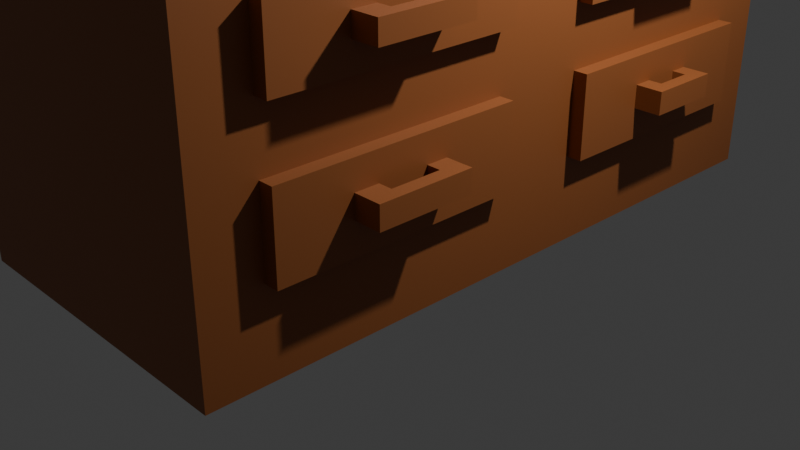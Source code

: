 # Source: DresserTextured.blend  (saved by Blender 4.3.34; exported with 4.5.12 LTS)
import bpy
from mathutils import Matrix  # noqa: F401  (used for matrix-valued properties, if any)

bpy.ops.wm.read_factory_settings(use_empty=True)
scene = bpy.context.scene
scene.name = 'Scene'

# ---- collections
col_collection = bpy.data.collections.new('Collection'); scene.collection.children.link(col_collection)

# ---- materials (node trees are filled in below, after node groups)
mat_material = bpy.data.materials.new('Material')
mat_material.alpha_threshold = 0.0
mat_material.use_transparent_shadow = False
mat_material.roughness = 0.5
mat_material.line_color = (0.0, 0.0, 0.0, 1.0)

# ---- material node trees
mat_material.use_nodes = True; mat_material.node_tree.nodes.clear()
_N = mat_material.node_tree.nodes; _L = mat_material.node_tree.links
n0 = _N.new('ShaderNodeOutputMaterial'); n0.name = 'Material Output'; n0.location = (300, 300)
n1 = _N.new('ShaderNodeBsdfPrincipled'); n1.name = 'Principled BSDF'; n1.location = (10, 300)
n1.inputs[0].default_value = (0.314, 0.0999, 0.02843, 1.0)
n1.inputs[3].default_value = 1.45
_L.new(n1.outputs[0], n0.inputs[0])
n0.is_active_output = True

# ---- world
world_world = bpy.data.worlds.new('World'); scene.world = world_world
world_world.use_nodes = True; world_world.node_tree.nodes.clear()
_N = world_world.node_tree.nodes; _L = world_world.node_tree.links
n0 = _N.new('ShaderNodeOutputWorld'); n0.name = 'World Output'; n0.location = (300, 300)
n1 = _N.new('ShaderNodeBackground'); n1.name = 'Background'; n1.location = (10, 300)
n1.inputs[0].default_value = (0.05088, 0.05088, 0.05088, 1.0)
_L.new(n1.outputs[0], n0.inputs[0])
n0.is_active_output = True
world_world.color = (0.05088, 0.05088, 0.05088)
world_world.sun_shadow_jitter_overblur = 0.0

# ---- cameras
cam_camera = bpy.data.cameras.new('Camera')
cam_camera.clip_end = 100.0
cam_camera.ortho_scale = 7.314

# ---- lights
light_light = bpy.data.lights.new('Light', 'POINT')
light_light.energy = 1000.0
light_light.shadow_soft_size = 0.1

# ---- meshes
me_cube = bpy.data.meshes.new('Cube')
me_cube.from_pydata([(1.0, 1.0, 1.0), (1.0, 1.0, -1.0), (1.0, -1.0, 1.0), (1.0, -1.0, -1.0), (-1.0, 1.0, 1.0), (-1.0, 1.0, -1.0), (-1.0, -1.0, 1.0), (-1.0, -1.0, -1.0), (-1.0, -0.8268, -1.0), (1.0, -0.8268, 1.0), (-1.0, -0.8268, 1.0), (1.0, -0.8268, -1.0), (-1.0, 0.8359, 1.0), (1.0, 0.8359, -1.0), (-1.0, 0.8359, -1.0), (1.0, 0.8359, 1.0), (-1.0, -0.1119, -1.0), (1.0, -0.1119, 1.0), (-1.0, -0.1119, 1.0), (1.0, -0.1119, -1.0), (-1.0, 0.167, 1.0), (1.0, 0.167, -1.0), (-1.0, 0.167, -1.0), (1.0, 0.167, 1.0), (1.0, 1.0, 0.8147), (-1.0, -1.0, 0.8147), (1.0, -1.0, 0.8147), (-1.0, 1.0, 0.8147), (1.0, -0.8268, 0.8147), (-1.0, -0.8268, 0.8147), (1.0, 0.8359, 0.8147), (-1.0, 0.8359, 0.8147), (-1.0, -0.1119, 0.8147), (1.0, -0.1119, 0.8147), (1.0, 0.167, 0.8147), (-1.0, 0.167, 0.8147), (1.0, 1.0, -0.8033), (1.0, -1.0, -0.8033), (-1.0, 1.0, -0.8033), (1.0, -0.8268, -0.8033), (-1.0, -0.8268, -0.8033), (1.0, 0.8359, -0.8033), (-1.0, 0.8359, -0.8033), (-1.0, -0.1119, -0.8033), (1.0, -0.1119, -0.8033), (1.0, 0.167, -0.8033), (-1.0, 0.167, -0.8033), (-1.0, -1.0, -0.8033), (-1.0, -1.0, 0.6337), (1.0, 1.0, 0.6337), (1.0, -1.0, 0.6337), (-1.0, 1.0, 0.6337), (1.0, -0.8268, 0.6337), (-1.0, -0.8268, 0.6337), (1.0, 0.8359, 0.6337), (-1.0, 0.8359, 0.6337), (-1.0, -0.1119, 0.6337), (1.0, -0.1119, 0.6337), (1.0, 0.167, 0.6337), (-1.0, 0.167, 0.6337), (1.0, 1.0, 0.3651), (1.0, -1.0, 0.3651), (-1.0, 1.0, 0.3651), (1.0, -0.8268, 0.3651), (-1.0, -0.8268, 0.3651), (1.0, 0.8359, 0.3651), (-1.0, 0.8359, 0.3651), (-1.0, -0.1119, 0.3651), (1.0, -0.1119, 0.3651), (1.0, 0.167, 0.3651), (-1.0, 0.167, 0.3651), (-1.0, -1.0, 0.3651), (1.0, 1.0, 0.1024), (1.0, -1.0, 0.1024), (-1.0, 1.0, 0.1024), (1.0, -0.8268, 0.1024), (-1.0, -0.8268, 0.1024), (1.0, 0.8359, 0.1024), (-1.0, 0.8359, 0.1024), (-1.0, -0.1119, 0.1024), (1.0, -0.1119, 0.1024), (1.0, 0.167, 0.1024), (-1.0, 0.167, 0.1024), (-1.0, -1.0, 0.1024), (1.0, 1.0, -0.1514), (1.0, -1.0, -0.1514), (-1.0, 1.0, -0.1514), (1.0, -0.8268, -0.1514), (-1.0, -0.8268, -0.1514), (1.0, 0.8359, -0.1514), (-1.0, 0.8359, -0.1514), (-1.0, -0.1119, -0.1514), (1.0, -0.1119, -0.1514), (1.0, 0.167, -0.1514), (-1.0, 0.167, -0.1514), (-1.0, -1.0, -0.1514), (1.0, 1.0, -0.3787), (1.0, -1.0, -0.3787), (-1.0, 1.0, -0.3787), (1.0, -0.8268, -0.3787), (-1.0, -0.8268, -0.3787), (1.0, 0.8359, -0.3787), (-1.0, 0.8359, -0.3787), (-1.0, -0.1119, -0.3787), (1.0, -0.1119, -0.3787), (1.0, 0.167, -0.3787), (-1.0, 0.167, -0.3787), (-1.0, -1.0, -0.3787), (1.0, 1.0, -0.682), (1.0, -1.0, -0.682), (-1.0, 1.0, -0.682), (1.0, -0.8268, -0.682), (-1.0, -0.8268, -0.682), (1.0, 0.8359, -0.682), (-1.0, 0.8359, -0.682), (-1.0, -0.1119, -0.682), (1.0, -0.1119, -0.682), (1.0, 0.167, -0.682), (-1.0, 0.167, -0.682), (-1.0, -1.0, -0.682), (1.089, -0.1119, 0.6337), (1.089, -0.8268, 0.6337), (1.089, 0.8359, 0.6337), (1.089, 0.167, 0.6337), (1.089, -0.8268, 0.3651), (1.089, 0.8359, 0.3651), (1.089, -0.1119, 0.3651), (1.089, 0.167, 0.3651), (1.089, -0.1119, 0.1024), (1.089, -0.8268, 0.1024), (1.089, 0.8359, 0.1024), (1.089, 0.167, 0.1024), (1.089, -0.8268, -0.1514), (1.089, 0.8359, -0.1514), (1.089, -0.1119, -0.1514), (1.089, 0.167, -0.1514), (1.089, -0.1119, -0.3787), (1.089, -0.8268, -0.3787), (1.089, 0.8359, -0.3787), (1.089, 0.167, -0.3787), (1.089, -0.8268, -0.682), (1.089, 0.8359, -0.682), (1.089, -0.1119, -0.682), (1.089, 0.167, -0.682), (-1.0, -0.6126, -1.0), (1.0, -0.6126, 1.0), (-1.0, -0.6126, 1.0), (1.0, -0.6126, -1.0), (-1.0, -0.6126, 0.8147), (1.0, -0.6126, 0.8147), (1.0, -0.6126, -0.8033), (-1.0, -0.6126, -0.8033), (1.0, -0.6126, 0.6337), (-1.0, -0.6126, 0.6337), (-1.0, -0.6126, 0.3651), (1.0, -0.6126, 0.3651), (1.0, -0.6126, 0.1024), (-1.0, -0.6126, 0.1024), (-1.0, -0.6126, -0.1514), (1.0, -0.6126, -0.1514), (1.0, -0.6126, -0.3787), (-1.0, -0.6126, -0.3787), (-1.0, -0.6126, -0.682), (1.0, -0.6126, -0.682), (1.089, -0.6126, 0.6337), (1.089, -0.6126, 0.3651), (1.089, -0.6126, 0.1024), (1.089, -0.6126, -0.1514), (1.089, -0.6126, -0.3787), (1.089, -0.6126, -0.682), (-1.0, -0.3335, 1.0), (1.0, -0.3335, -1.0), (-1.0, -0.3335, 0.8147), (-1.0, -0.3335, -0.8033), (-1.0, -0.3335, 0.6337), (-1.0, -0.3335, 0.3651), (-1.0, -0.3335, 0.1024), (-1.0, -0.3335, -0.1514), (-1.0, -0.3335, -0.3787), (-1.0, -0.3335, -0.682), (-1.0, -0.3335, -1.0), (1.0, -0.3335, 1.0), (1.0, -0.3335, 0.8147), (1.0, -0.3335, -0.8033), (1.0, -0.3335, 0.6337), (1.0, -0.3335, 0.3651), (1.0, -0.3335, 0.1024), (1.0, -0.3335, -0.1514), (1.0, -0.3335, -0.3787), (1.0, -0.3335, -0.682), (1.089, -0.3335, 0.6337), (1.089, -0.3335, 0.3651), (1.089, -0.3335, 0.1024), (1.089, -0.3335, -0.1514), (1.089, -0.3335, -0.3787), (1.089, -0.3335, -0.682), (-1.0, -0.542, -1.0), (1.0, -0.542, 1.0), (1.0, -0.542, 0.8147), (1.0, -0.542, -0.8033), (1.0, -0.542, 0.6337), (1.0, -0.542, 0.3651), (1.0, -0.542, 0.1024), (1.0, -0.542, -0.1514), (1.0, -0.542, -0.3787), (1.0, -0.542, -0.682), (1.089, -0.542, 0.6337), (1.089, -0.542, 0.3651), (1.089, -0.542, 0.1024), (1.089, -0.542, -0.1514), (1.089, -0.542, -0.3787), (1.089, -0.542, -0.682), (-1.0, -0.542, 1.0), (1.0, -0.542, -1.0), (-1.0, -0.542, 0.8147), (-1.0, -0.542, -0.8033), (-1.0, -0.542, 0.6337), (-1.0, -0.542, 0.3651), (-1.0, -0.542, 0.1024), (-1.0, -0.542, -0.1514), (-1.0, -0.542, -0.3787), (-1.0, -0.542, -0.682), (-1.0, -0.3957, 1.0), (1.0, -0.3957, -1.0), (-1.0, -0.3957, 0.8147), (-1.0, -0.3957, -0.8033), (-1.0, -0.3957, 0.6337), (-1.0, -0.3957, 0.3651), (-1.0, -0.3957, 0.1024), (-1.0, -0.3957, -0.1514), (-1.0, -0.3957, -0.3787), (-1.0, -0.3957, -0.682), (-1.0, -0.3957, -1.0), (1.0, -0.3957, 1.0), (1.0, -0.3957, 0.8147), (1.0, -0.3957, -0.8033), (1.0, -0.3957, 0.6337), (1.0, -0.3957, 0.3651), (1.0, -0.3957, 0.1024), (1.0, -0.3957, -0.1514), (1.0, -0.3957, -0.3787), (1.0, -0.3957, -0.682), (1.089, -0.3957, 0.6337), (1.089, -0.3957, 0.3651), (1.089, -0.3957, 0.1024), (1.089, -0.3957, -0.1514), (1.089, -0.3957, -0.3787), (1.089, -0.3957, -0.682), (-1.0, -1.0, 0.5304), (1.0, 1.0, 0.5304), (1.0, -1.0, 0.5304), (-1.0, 1.0, 0.5304), (1.0, -0.8268, 0.5304), (-1.0, -0.8268, 0.5304), (1.0, 0.8359, 0.5304), (-1.0, 0.8359, 0.5304), (-1.0, -0.1119, 0.5304), (1.0, -0.1119, 0.5304), (1.0, 0.167, 0.5304), (-1.0, 0.167, 0.5304), (1.089, -0.8268, 0.5304), (1.089, 0.8359, 0.5304), (1.089, -0.1119, 0.5304), (1.089, 0.167, 0.5304), (1.089, -0.6126, 0.5304), (-1.0, -0.6126, 0.5304), (1.089, -0.3335, 0.5304), (-1.0, -0.3335, 0.5304), (-1.0, -0.542, 0.5304), (1.089, -0.542, 0.5304), (1.089, -0.3957, 0.5304), (-1.0, -0.3957, 0.5304), (1.0, 1.0, 0.4634), (1.0, -1.0, 0.4634), (-1.0, 1.0, 0.4634), (1.0, -0.8268, 0.4634), (-1.0, -0.8268, 0.4634), (1.0, 0.8359, 0.4634), (-1.0, 0.8359, 0.4634), (-1.0, -0.1119, 0.4634), (1.0, -0.1119, 0.4634), (1.0, 0.167, 0.4634), (-1.0, 0.167, 0.4634), (1.089, -0.8268, 0.4634), (1.089, 0.8359, 0.4634), (1.089, -0.1119, 0.4634), (1.089, 0.167, 0.4634), (1.089, -0.6126, 0.4634), (-1.0, -0.6126, 0.4634), (1.089, -0.3335, 0.4634), (-1.0, -0.3335, 0.4634), (-1.0, -0.542, 0.4634), (1.089, -0.542, 0.4634), (1.089, -0.3957, 0.4634), (-1.0, -0.3957, 0.4634), (-1.0, -1.0, 0.4634), (-1.0, -1.0, 0.02426), (1.0, 1.0, 0.02426), (1.0, -1.0, 0.02426), (-1.0, 1.0, 0.02426), (1.0, -0.8268, 0.02426), (-1.0, -0.8268, 0.02426), (1.0, 0.8359, 0.02426), (-1.0, 0.8359, 0.02426), (-1.0, -0.1119, 0.02426), (1.0, -0.1119, 0.02426), (1.0, 0.167, 0.02426), (-1.0, 0.167, 0.02426), (1.089, -0.8268, 0.02426), (1.089, 0.8359, 0.02426), (1.089, -0.1119, 0.02426), (1.089, 0.167, 0.02426), (1.089, -0.6126, 0.02426), (-1.0, -0.6126, 0.02426), (1.089, -0.3335, 0.02426), (-1.0, -0.3335, 0.02426), (-1.0, -0.542, 0.02426), (1.089, -0.542, 0.02426), (1.089, -0.3957, 0.02426), (-1.0, -0.3957, 0.02426), (1.0, 1.0, -0.05334), (1.0, -1.0, -0.05334), (-1.0, 1.0, -0.05334), (1.0, -0.8268, -0.05334), (-1.0, -0.8268, -0.05334), (1.0, 0.8359, -0.05334), (-1.0, 0.8359, -0.05334), (-1.0, -0.1119, -0.05334), (1.0, -0.1119, -0.05334), (1.0, 0.167, -0.05334), (-1.0, 0.167, -0.05334), (1.089, -0.8268, -0.05334), (1.089, 0.8359, -0.05334), (1.089, -0.1119, -0.05334), (1.089, 0.167, -0.05334), (1.089, -0.6126, -0.05334), (-1.0, -0.6126, -0.05334), (1.089, -0.3335, -0.05334), (-1.0, -0.3335, -0.05334), (-1.0, -0.542, -0.05334), (1.089, -0.542, -0.05334), (1.089, -0.3957, -0.05334), (-1.0, -0.3957, -0.05334), (-1.0, -1.0, -0.05334), (-1.0, -1.0, -0.482), (1.0, 1.0, -0.482), (1.0, -1.0, -0.482), (-1.0, 1.0, -0.482), (1.0, -0.8268, -0.482), (-1.0, -0.8268, -0.482), (1.0, 0.8359, -0.482), (-1.0, 0.8359, -0.482), (-1.0, -0.1119, -0.482), (1.0, -0.1119, -0.482), (1.0, 0.167, -0.482), (-1.0, 0.167, -0.482), (1.089, -0.8268, -0.482), (1.089, 0.8359, -0.482), (1.089, -0.1119, -0.482), (1.089, 0.167, -0.482), (1.089, -0.6126, -0.482), (-1.0, -0.6126, -0.482), (1.089, -0.3335, -0.482), (-1.0, -0.3335, -0.482), (-1.0, -0.542, -0.482), (1.089, -0.542, -0.482), (1.089, -0.3957, -0.482), (-1.0, -0.3957, -0.482), (1.0, 1.0, -0.5665), (1.0, -1.0, -0.5665), (-1.0, 1.0, -0.5665), (1.0, -0.8268, -0.5665), (-1.0, -0.8268, -0.5665), (1.0, 0.8359, -0.5665), (-1.0, 0.8359, -0.5665), (-1.0, -0.1119, -0.5665), (1.0, -0.1119, -0.5665), (1.0, 0.167, -0.5665), (-1.0, 0.167, -0.5665), (1.089, -0.8268, -0.5665), (1.089, 0.8359, -0.5665), (1.089, -0.1119, -0.5665), (1.089, 0.167, -0.5665), (1.089, -0.6126, -0.5665), (-1.0, -0.6126, -0.5665), (1.089, -0.3335, -0.5665), (-1.0, -0.3335, -0.5665), (-1.0, -0.542, -0.5665), (1.089, -0.542, -0.5665), (1.089, -0.3957, -0.5665), (-1.0, -0.3957, -0.5665), (-1.0, -1.0, -0.5665), (-1.0, 0.3896, 1.0), (1.0, 0.3896, -1.0), (-1.0, 0.3896, -1.0), (1.0, 0.3896, 1.0), (1.0, 0.3896, 0.8147), (-1.0, 0.3896, 0.8147), (-1.0, 0.3896, -0.8033), (1.0, 0.3896, -0.8033), (-1.0, 0.3896, 0.6337), (1.0, 0.3896, 0.6337), (1.0, 0.3896, 0.3651), (-1.0, 0.3896, 0.3651), (-1.0, 0.3896, 0.1024), (1.0, 0.3896, 0.1024), (1.0, 0.3896, -0.1514), (-1.0, 0.3896, -0.1514), (-1.0, 0.3896, -0.3787), (1.0, 0.3896, -0.3787), (1.0, 0.3896, -0.682), (-1.0, 0.3896, -0.682), (1.089, 0.3896, 0.6337), (1.089, 0.3896, 0.3651), (1.089, 0.3896, 0.1024), (1.089, 0.3896, -0.1514), (1.089, 0.3896, -0.3787), (1.089, 0.3896, -0.682), (1.089, 0.3896, 0.5304), (-1.0, 0.3896, 0.5304), (-1.0, 0.3896, 0.4634), (1.089, 0.3896, 0.4634), (1.089, 0.3896, 0.02426), (-1.0, 0.3896, 0.02426), (-1.0, 0.3896, -0.05334), (1.089, 0.3896, -0.05334), (1.089, 0.3896, -0.482), (-1.0, 0.3896, -0.482), (-1.0, 0.3896, -0.5665), (1.089, 0.3896, -0.5665), (-1.0, 0.6083, 1.0), (1.0, 0.6083, -1.0), (-1.0, 0.6083, 0.8147), (-1.0, 0.6083, -0.8033), (-1.0, 0.6083, 0.6337), (-1.0, 0.6083, 0.3651), (-1.0, 0.6083, 0.1024), (-1.0, 0.6083, -0.1514), (-1.0, 0.6083, -0.3787), (-1.0, 0.6083, -0.682), (-1.0, 0.6083, 0.5304), (-1.0, 0.6083, 0.4634), (-1.0, 0.6083, 0.02426), (-1.0, 0.6083, -0.05334), (-1.0, 0.6083, -0.482), (-1.0, 0.6083, -0.5665), (-1.0, 0.6083, -1.0), (1.0, 0.6083, 1.0), (1.0, 0.6083, 0.8147), (1.0, 0.6083, -0.8033), (1.0, 0.6083, 0.6337), (1.0, 0.6083, 0.3651), (1.0, 0.6083, 0.1024), (1.0, 0.6083, -0.1514), (1.0, 0.6083, -0.3787), (1.0, 0.6083, -0.682), (1.089, 0.6083, 0.6337), (1.089, 0.6083, 0.3651), (1.089, 0.6083, 0.1024), (1.089, 0.6083, -0.1514), (1.089, 0.6083, -0.3787), (1.089, 0.6083, -0.682), (1.089, 0.6083, 0.5304), (1.089, 0.6083, 0.4634), (1.089, 0.6083, 0.02426), (1.089, 0.6083, -0.05334), (1.089, 0.6083, -0.482), (1.089, 0.6083, -0.5665), (-1.0, 0.445, -1.0), (1.0, 0.445, 1.0), (1.0, 0.445, 0.8147), (1.0, 0.445, -0.8033), (1.0, 0.445, 0.6337), (1.0, 0.445, 0.3651), (1.0, 0.445, 0.1024), (1.0, 0.445, -0.1514), (1.0, 0.445, -0.3787), (1.0, 0.445, -0.682), (1.089, 0.445, 0.6337), (1.089, 0.445, 0.3651), (1.089, 0.445, 0.1024), (1.089, 0.445, -0.1514), (1.089, 0.445, -0.3787), (1.089, 0.445, -0.682), (1.089, 0.445, 0.5304), (1.089, 0.445, 0.4634), (1.089, 0.445, 0.02426), (1.089, 0.445, -0.05334), (1.089, 0.445, -0.482), (1.089, 0.445, -0.5665), (-1.0, 0.445, 1.0), (1.0, 0.445, -1.0), (-1.0, 0.445, 0.8147), (-1.0, 0.445, -0.8033), (-1.0, 0.445, 0.6337), (-1.0, 0.445, 0.3651), (-1.0, 0.445, 0.1024), (-1.0, 0.445, -0.1514), (-1.0, 0.445, -0.3787), (-1.0, 0.445, -0.682), (-1.0, 0.445, 0.5304), (-1.0, 0.445, 0.4634), (-1.0, 0.445, 0.02426), (-1.0, 0.445, -0.05334), (-1.0, 0.445, -0.482), (-1.0, 0.445, -0.5665), (-1.0, 0.5563, 1.0), (1.0, 0.5563, -1.0), (-1.0, 0.5563, 0.8147), (-1.0, 0.5563, -0.8033), (-1.0, 0.5563, 0.6337), (-1.0, 0.5563, 0.3651), (-1.0, 0.5563, 0.1024), (-1.0, 0.5563, -0.1514), (-1.0, 0.5563, -0.3787), (-1.0, 0.5563, -0.682), (-1.0, 0.5563, 0.5304), (-1.0, 0.5563, 0.4634), (-1.0, 0.5563, 0.02426), (-1.0, 0.5563, -0.05334), (-1.0, 0.5563, -0.482), (-1.0, 0.5563, -0.5665), (-1.0, 0.5563, -1.0), (1.0, 0.5563, 1.0), (1.0, 0.5563, 0.8147), (1.0, 0.5563, -0.8033), (1.0, 0.5563, 0.6337), (1.0, 0.5563, 0.3651), (1.0, 0.5563, 0.1024), (1.0, 0.5563, -0.1514), (1.0, 0.5563, -0.3787), (1.0, 0.5563, -0.682), (1.089, 0.5563, 0.6337), (1.089, 0.5563, 0.3651), (1.089, 0.5563, 0.1024), (1.089, 0.5563, -0.1514), (1.089, 0.5563, -0.3787), (1.089, 0.5563, -0.682), (1.089, 0.5563, 0.5304), (1.089, 0.5563, 0.4634), (1.089, 0.5563, 0.02426), (1.089, 0.5563, -0.05334), (1.089, 0.5563, -0.482), (1.089, 0.5563, -0.5665), (1.173, -0.3335, 0.5304), (1.173, -0.3957, 0.5304), (1.173, -0.542, 0.5304), (1.173, -0.6126, 0.5304), (1.173, -0.6126, 0.4634), (1.173, -0.3335, 0.4634), (1.173, -0.542, 0.4634), (1.173, -0.3957, 0.4634), (1.173, -0.3335, 0.02426), (1.173, -0.3957, 0.02426), (1.173, -0.542, 0.02426), (1.173, -0.6126, 0.02426), (1.173, -0.6126, -0.05334), (1.173, -0.3335, -0.05334), (1.173, -0.542, -0.05334), (1.173, -0.3957, -0.05334), (1.173, -0.3335, -0.482), (1.173, -0.3957, -0.482), (1.173, -0.542, -0.482), (1.173, -0.6126, -0.482), (1.173, -0.6126, -0.5665), (1.173, -0.3335, -0.5665), (1.173, -0.542, -0.5665), (1.173, -0.3957, -0.5665), (1.173, 0.445, 0.5304), (1.173, 0.3896, 0.5304), (1.173, 0.445, 0.4634), (1.173, 0.3896, 0.4634), (1.173, 0.445, 0.02426), (1.173, 0.3896, 0.02426), (1.173, 0.445, -0.05334), (1.173, 0.3896, -0.05334), (1.173, 0.445, -0.482), (1.173, 0.3896, -0.482), (1.173, 0.445, -0.5665), (1.173, 0.3896, -0.5665), (1.173, 0.6083, 0.5304), (1.173, 0.6083, 0.4634), (1.173, 0.6083, 0.02426), (1.173, 0.6083, -0.05334), (1.173, 0.6083, -0.482), (1.173, 0.6083, -0.5665), (1.173, 0.5563, 0.5304), (1.173, 0.5563, 0.4634), (1.173, 0.5563, 0.02426), (1.173, 0.5563, -0.05334), (1.173, 0.5563, -0.482), (1.173, 0.5563, -0.5665), (1.258, -0.3335, 0.5304), (1.258, -0.3957, 0.5304), (1.258, -0.542, 0.5304), (1.258, -0.6126, 0.5304), (1.258, -0.6126, 0.4634), (1.258, -0.3335, 0.4634), (1.258, -0.542, 0.4634), (1.258, -0.3957, 0.4634), (1.258, -0.3335, 0.02426), (1.258, -0.3957, 0.02426), (1.258, -0.542, 0.02426), (1.258, -0.6126, 0.02426), (1.258, -0.6126, -0.05334), (1.258, -0.3335, -0.05334), (1.258, -0.542, -0.05334), (1.258, -0.3957, -0.05334), (1.258, -0.3335, -0.482), (1.258, -0.3957, -0.482), (1.258, -0.542, -0.482), (1.258, -0.6126, -0.482), (1.258, -0.6126, -0.5665), (1.258, -0.3335, -0.5665), (1.258, -0.542, -0.5665), (1.258, -0.3957, -0.5665), (1.258, 0.445, 0.5304), (1.258, 0.3896, 0.5304), (1.258, 0.445, 0.4634), (1.258, 0.3896, 0.4634), (1.258, 0.445, 0.02426), (1.258, 0.3896, 0.02426), (1.258, 0.445, -0.05334), (1.258, 0.3896, -0.05334), (1.258, 0.445, -0.482), (1.258, 0.3896, -0.482), (1.258, 0.445, -0.5665), (1.258, 0.3896, -0.5665), (1.258, 0.6083, 0.5304), (1.258, 0.6083, 0.4634), (1.258, 0.6083, 0.02426), (1.258, 0.6083, -0.05334), (1.258, 0.6083, -0.482), (1.258, 0.6083, -0.5665), (1.258, 0.5563, 0.5304), (1.258, 0.5563, 0.4634), (1.258, 0.5563, 0.02426), (1.258, 0.5563, -0.05334), (1.258, 0.5563, -0.482), (1.258, 0.5563, -0.5665)], [], [(9, 10, 6, 2), (26, 2, 6, 25), (31, 12, 4, 27), (8, 11, 3, 7), (28, 9, 2, 26), (27, 4, 0, 24), (149, 145, 9, 28), (144, 147, 11, 8), (25, 6, 10, 29), (145, 146, 10, 9), (0, 4, 12, 15), (5, 1, 13, 14), (24, 0, 15, 30), (432, 430, 12, 31), (172, 170, 18, 32), (23, 20, 18, 17), (22, 21, 19, 16), (34, 23, 17, 33), (396, 395, 23, 34), (394, 393, 21, 22), (395, 392, 20, 23), (32, 18, 20, 35), (56, 32, 35, 59), (401, 396, 34, 58), (58, 34, 33, 57), (174, 172, 32, 56), (434, 432, 31, 55), (49, 24, 30, 54), (48, 25, 29, 53), (152, 149, 28, 52), (51, 27, 24, 49), (52, 28, 26, 50), (55, 31, 27, 51), (50, 26, 25, 48), (3, 37, 47, 7), (14, 42, 38, 5), (11, 39, 37, 3), (5, 38, 36, 1), (147, 150, 39, 11), (7, 47, 40, 8), (1, 36, 41, 13), (446, 433, 42, 14), (180, 173, 43, 16), (21, 45, 44, 19), (393, 399, 45, 21), (16, 43, 46, 22), (250, 50, 48, 248), (255, 55, 51, 251), (252, 52, 50, 250), (251, 51, 49, 249), (156, 75, 129, 166), (248, 48, 53, 253), (249, 49, 54, 254), (440, 434, 55, 255), (267, 174, 56, 256), (258, 58, 57, 257), (275, 63, 124, 283), (256, 56, 59, 259), (79, 67, 70, 82), (405, 402, 69, 81), (81, 69, 68, 80), (176, 175, 67, 79), (436, 435, 66, 78), (72, 60, 65, 77), (83, 71, 64, 76), (156, 155, 63, 75), (74, 62, 60, 72), (75, 63, 61, 73), (78, 66, 62, 74), (73, 61, 71, 83), (298, 73, 83, 296), (303, 78, 74, 299), (300, 75, 73, 298), (299, 74, 72, 297), (371, 111, 140, 379), (296, 83, 76, 301), (297, 72, 77, 302), (442, 436, 78, 303), (315, 176, 79, 304), (306, 81, 80, 305), (453, 89, 133, 459), (304, 79, 82, 307), (103, 91, 94, 106), (409, 406, 93, 105), (105, 93, 92, 104), (178, 177, 91, 103), (438, 437, 90, 102), (96, 84, 89, 101), (107, 95, 88, 100), (160, 159, 87, 99), (98, 86, 84, 96), (99, 87, 85, 97), (102, 90, 86, 98), (97, 85, 95, 107), (346, 97, 107, 344), (351, 102, 98, 347), (348, 99, 97, 346), (347, 98, 96, 345), (405, 81, 131, 414), (344, 107, 100, 349), (345, 96, 101, 350), (444, 438, 102, 351), (363, 178, 103, 352), (354, 105, 104, 353), (281, 69, 127, 286), (352, 103, 106, 355), (43, 115, 118, 46), (399, 410, 117, 45), (45, 117, 116, 44), (173, 179, 115, 43), (433, 439, 114, 42), (36, 108, 113, 41), (47, 119, 112, 40), (150, 163, 111, 39), (38, 110, 108, 36), (39, 111, 109, 37), (42, 114, 110, 38), (37, 109, 119, 47), (264, 164, 121, 260), (418, 412, 123, 263), (312, 166, 129, 308), (422, 414, 131, 311), (360, 168, 137, 356), (426, 416, 139, 359), (189, 116, 142, 195), (185, 68, 126, 191), (305, 80, 128, 310), (350, 101, 138, 357), (254, 54, 122, 261), (409, 105, 139, 416), (329, 93, 135, 334), (455, 113, 141, 461), (401, 58, 123, 412), (451, 65, 125, 457), (160, 99, 137, 168), (323, 87, 132, 331), (152, 52, 121, 164), (353, 104, 136, 358), (187, 92, 134, 193), (257, 57, 120, 262), (302, 77, 130, 309), (377, 117, 143, 382), (87, 159, 167, 132), (200, 152, 164, 206), (204, 160, 168, 210), (63, 155, 165, 124), (111, 163, 169, 140), (365, 210, 168, 360), (317, 208, 166, 312), (269, 206, 164, 264), (199, 205, 163, 150), (40, 112, 162, 151), (349, 100, 161, 361), (204, 203, 159, 160), (100, 88, 158, 161), (301, 76, 157, 313), (202, 201, 155, 156), (76, 64, 154, 157), (253, 53, 153, 265), (202, 156, 166, 208), (8, 40, 151, 144), (213, 199, 150, 147), (200, 198, 149, 152), (53, 29, 148, 153), (29, 10, 146, 148), (197, 212, 146, 145), (196, 213, 147, 144), (198, 197, 145, 149), (33, 17, 181, 182), (16, 19, 171, 180), (17, 18, 170, 181), (57, 33, 182, 184), (19, 44, 183, 171), (80, 186, 192, 128), (80, 68, 185, 186), (104, 92, 187, 188), (44, 116, 189, 183), (262, 120, 190, 266), (310, 128, 192, 314), (358, 136, 194, 362), (104, 188, 194, 136), (57, 184, 190, 120), (239, 187, 193, 245), (237, 185, 191, 243), (241, 189, 195, 247), (225, 231, 179, 173), (367, 230, 178, 363), (230, 229, 177, 178), (319, 228, 176, 315), (228, 227, 175, 176), (271, 226, 174, 267), (232, 225, 173, 180), (226, 224, 172, 174), (224, 222, 170, 172), (148, 146, 212, 214), (153, 148, 214, 216), (144, 151, 215, 196), (265, 153, 216, 268), (157, 154, 217, 218), (313, 157, 218, 316), (161, 158, 219, 220), (361, 161, 220, 364), (151, 162, 221, 215), (163, 205, 211, 169), (155, 201, 207, 165), (159, 203, 209, 167), (234, 233, 197, 198), (232, 223, 213, 196), (233, 222, 212, 197), (236, 234, 198, 200), (223, 235, 199, 213), (238, 202, 208, 244), (238, 237, 201, 202), (240, 239, 203, 204), (235, 241, 205, 199), (270, 242, 206, 269), (318, 244, 208, 317), (366, 246, 210, 365), (240, 204, 210, 246), (236, 200, 206, 242), (184, 236, 242, 190), (188, 240, 246, 194), (362, 194, 246, 366), (314, 192, 244, 318), (266, 190, 242, 270), (183, 189, 241, 235), (188, 187, 239, 240), (186, 185, 237, 238), (186, 238, 244, 192), (171, 183, 235, 223), (184, 182, 234, 236), (181, 170, 222, 233), (180, 171, 223, 232), (182, 181, 233, 234), (214, 212, 222, 224), (216, 214, 224, 226), (196, 215, 225, 232), (268, 216, 226, 271), (218, 217, 227, 228), (316, 218, 228, 319), (220, 219, 229, 230), (364, 220, 230, 367), (215, 221, 231, 225), (205, 241, 247, 211), (201, 237, 243, 207), (203, 239, 245, 209), (291, 268, 271, 294), (538, 539, 587, 586), (293, 270, 269, 292), (288, 265, 268, 291), (294, 271, 267, 290), (285, 262, 266, 289), (276, 253, 265, 288), (264, 287, 548, 547), (280, 257, 262, 285), (277, 254, 261, 284), (421, 418, 263, 286), (287, 264, 260, 283), (58, 258, 263, 123), (279, 256, 259, 282), (52, 252, 260, 121), (281, 258, 257, 280), (290, 267, 256, 279), (441, 440, 255, 278), (272, 249, 254, 277), (295, 248, 253, 276), (274, 251, 249, 272), (275, 252, 250, 273), (278, 255, 251, 274), (273, 250, 248, 295), (61, 273, 295, 71), (66, 278, 274, 62), (63, 275, 273, 61), (62, 274, 272, 60), (71, 295, 276, 64), (60, 272, 277, 65), (435, 441, 278, 66), (175, 290, 279, 67), (69, 281, 280, 68), (67, 279, 282, 70), (165, 287, 283, 124), (413, 421, 286, 127), (65, 277, 284, 125), (68, 280, 285, 126), (207, 292, 287, 165), (64, 276, 288, 154), (126, 285, 289, 191), (227, 294, 290, 175), (154, 288, 291, 217), (243, 293, 292, 207), (191, 289, 293, 243), (217, 291, 294, 227), (258, 281, 286, 263), (252, 275, 283, 260), (339, 316, 319, 342), (421, 485, 570, 571), (341, 318, 317, 340), (336, 313, 316, 339), (342, 319, 315, 338), (333, 310, 314, 337), (324, 301, 313, 336), (365, 360, 563, 562), (325, 302, 309, 332), (75, 300, 308, 129), (81, 306, 311, 131), (328, 305, 310, 333), (425, 422, 311, 334), (335, 312, 308, 331), (327, 304, 307, 330), (329, 306, 305, 328), (338, 315, 304, 327), (443, 442, 303, 326), (320, 297, 302, 325), (343, 296, 301, 324), (322, 299, 297, 320), (323, 300, 298, 321), (326, 303, 299, 322), (321, 298, 296, 343), (85, 321, 343, 95), (90, 326, 322, 86), (87, 323, 321, 85), (86, 322, 320, 84), (95, 343, 324, 88), (84, 320, 325, 89), (437, 443, 326, 90), (177, 338, 327, 91), (93, 329, 328, 92), (91, 327, 330, 94), (167, 335, 331, 132), (415, 425, 334, 135), (92, 328, 333, 134), (89, 325, 332, 133), (209, 340, 335, 167), (88, 324, 336, 158), (134, 333, 337, 193), (229, 342, 338, 177), (158, 336, 339, 219), (245, 341, 340, 209), (193, 337, 341, 245), (219, 339, 342, 229), (300, 323, 331, 308), (306, 329, 334, 311), (387, 364, 367, 390), (335, 340, 558, 556), (389, 366, 365, 388), (384, 361, 364, 387), (390, 367, 363, 386), (381, 358, 362, 385), (372, 349, 361, 384), (540, 541, 589, 588), (105, 354, 359, 139), (376, 353, 358, 381), (373, 350, 357, 380), (429, 426, 359, 382), (383, 360, 356, 379), (375, 352, 355, 378), (377, 354, 353, 376), (386, 363, 352, 375), (445, 444, 351, 374), (368, 345, 350, 373), (391, 344, 349, 372), (370, 347, 345, 368), (371, 348, 346, 369), (374, 351, 347, 370), (369, 346, 344, 391), (99, 348, 356, 137), (109, 369, 391, 119), (114, 374, 370, 110), (111, 371, 369, 109), (110, 370, 368, 108), (119, 391, 372, 112), (108, 368, 373, 113), (439, 445, 374, 114), (179, 386, 375, 115), (117, 377, 376, 116), (115, 375, 378, 118), (169, 383, 379, 140), (417, 429, 382, 143), (113, 373, 380, 141), (116, 376, 381, 142), (211, 388, 383, 169), (112, 372, 384, 162), (142, 381, 385, 195), (231, 390, 386, 179), (162, 384, 387, 221), (247, 389, 388, 211), (195, 385, 389, 247), (221, 387, 390, 231), (354, 377, 382, 359), (348, 371, 379, 356), (483, 489, 429, 417), (118, 378, 428, 411), (378, 355, 427, 428), (426, 429, 579, 577), (481, 487, 425, 415), (94, 330, 424, 407), (330, 307, 423, 424), (317, 312, 555, 554), (479, 485, 421, 413), (70, 282, 420, 403), (282, 259, 419, 420), (366, 389, 567, 561), (69, 402, 413, 127), (472, 401, 412, 478), (117, 410, 417, 143), (476, 409, 416, 482), (488, 482, 416, 426), (486, 480, 414, 422), (484, 478, 412, 418), (46, 118, 411, 398), (471, 477, 410, 399), (355, 106, 408, 427), (474, 405, 414, 480), (106, 94, 407, 408), (476, 475, 406, 409), (93, 406, 415, 135), (307, 82, 404, 423), (82, 70, 403, 404), (474, 473, 402, 405), (259, 59, 400, 419), (491, 471, 399, 393), (22, 46, 398, 394), (59, 35, 397, 400), (472, 470, 396, 401), (469, 490, 392, 395), (468, 491, 393, 394), (470, 469, 395, 396), (35, 20, 392, 397), (30, 15, 447, 448), (14, 13, 431, 446), (15, 12, 430, 447), (54, 30, 448, 450), (13, 41, 449, 431), (77, 65, 451, 452), (101, 89, 453, 454), (77, 452, 458, 130), (41, 113, 455, 449), (261, 122, 456, 462), (309, 130, 458, 464), (357, 138, 460, 466), (101, 454, 460, 138), (54, 450, 456, 122), (284, 261, 462, 463), (125, 284, 463, 457), (332, 309, 464, 465), (133, 332, 465, 459), (380, 357, 466, 467), (141, 380, 467, 461), (515, 521, 445, 439), (521, 520, 444, 445), (513, 519, 443, 437), (519, 518, 442, 443), (511, 517, 441, 435), (517, 516, 440, 441), (527, 451, 457, 533), (531, 455, 461, 537), (509, 515, 439, 433), (520, 514, 438, 444), (514, 513, 437, 438), (529, 453, 459, 535), (518, 512, 436, 442), (512, 511, 435, 436), (516, 510, 434, 440), (522, 509, 433, 446), (510, 508, 432, 434), (508, 506, 430, 432), (397, 392, 490, 492), (400, 397, 492, 494), (394, 398, 493, 468), (419, 400, 494, 500), (404, 403, 495, 496), (423, 404, 496, 502), (406, 475, 481, 415), (408, 407, 497, 498), (427, 408, 498, 504), (398, 411, 499, 493), (410, 477, 483, 417), (402, 473, 479, 413), (420, 419, 500, 501), (403, 420, 501, 495), (424, 423, 502, 503), (407, 424, 503, 497), (428, 427, 504, 505), (411, 428, 505, 499), (524, 523, 469, 470), (522, 507, 491, 468), (523, 506, 490, 469), (526, 524, 470, 472), (507, 525, 471, 491), (528, 527, 473, 474), (530, 529, 475, 476), (528, 474, 480, 534), (525, 531, 477, 471), (538, 532, 478, 484), (540, 534, 480, 486), (542, 536, 482, 488), (530, 476, 482, 536), (526, 472, 478, 532), (539, 538, 484, 485), (533, 539, 485, 479), (541, 540, 486, 487), (535, 541, 487, 481), (543, 542, 488, 489), (537, 543, 489, 483), (461, 467, 543, 537), (484, 418, 569, 568), (459, 465, 541, 535), (287, 292, 550, 548), (457, 463, 539, 533), (542, 543, 591, 590), (450, 526, 532, 456), (454, 530, 536, 460), (466, 460, 536, 542), (464, 458, 534, 540), (462, 456, 532, 538), (449, 455, 531, 525), (452, 528, 534, 458), (454, 453, 529, 530), (452, 451, 527, 528), (431, 449, 525, 507), (450, 448, 524, 526), (447, 430, 506, 523), (446, 431, 507, 522), (448, 447, 523, 524), (492, 490, 506, 508), (494, 492, 508, 510), (468, 493, 509, 522), (500, 494, 510, 516), (496, 495, 511, 512), (502, 496, 512, 518), (475, 529, 535, 481), (498, 497, 513, 514), (504, 498, 514, 520), (493, 499, 515, 509), (477, 531, 537, 483), (473, 527, 533, 479), (501, 500, 516, 517), (495, 501, 517, 511), (503, 502, 518, 519), (497, 503, 519, 513), (505, 504, 520, 521), (499, 505, 521, 515), (548, 550, 598, 596), (637, 636, 620, 622), (565, 560, 608, 613), (569, 571, 619, 617), (599, 593, 594, 598), (639, 638, 624, 626), (563, 564, 612, 611), (573, 575, 623, 621), (551, 599, 598, 550), (591, 585, 633, 639), (562, 563, 611, 610), (577, 579, 627, 625), (486, 422, 573, 572), (383, 388, 566, 564), (422, 425, 575, 573), (289, 266, 544, 549), (312, 335, 556, 555), (293, 289, 549, 551), (266, 270, 545, 544), (462, 538, 586, 580), (425, 487, 574, 575), (539, 463, 581, 587), (337, 314, 552, 557), (488, 426, 577, 576), (360, 383, 564, 563), (341, 337, 557, 559), (314, 318, 553, 552), (464, 540, 588, 582), (463, 462, 580, 581), (485, 484, 568, 570), (292, 269, 546, 550), (541, 465, 583, 589), (418, 421, 571, 569), (270, 293, 551, 545), (385, 362, 560, 565), (466, 542, 590, 584), (465, 464, 582, 583), (389, 385, 565, 567), (362, 366, 561, 560), (487, 486, 572, 574), (340, 317, 554, 558), (429, 489, 578, 579), (543, 467, 585, 591), (318, 341, 559, 553), (269, 264, 547, 546), (467, 466, 584, 585), (489, 488, 576, 578), (388, 365, 562, 566), (597, 592, 593, 599), (598, 594, 595, 596), (605, 600, 601, 607), (606, 602, 603, 604), (613, 608, 609, 615), (614, 610, 611, 612), (626, 624, 625, 627), (622, 620, 621, 623), (618, 616, 617, 619), (633, 632, 638, 639), (631, 630, 636, 637), (629, 628, 634, 635), (581, 580, 628, 629), (615, 609, 610, 614), (635, 634, 616, 618), (551, 549, 597, 599), (583, 582, 630, 631), (567, 615, 614, 566), (552, 553, 601, 600), (585, 584, 632, 633), (564, 566, 614, 612), (554, 555, 603, 602), (587, 635, 618, 570), (567, 565, 613, 615), (555, 556, 604, 603), (589, 637, 622, 574), (568, 569, 617, 616), (557, 552, 600, 605), (591, 639, 626, 578), (571, 570, 618, 619), (607, 601, 602, 606), (580, 586, 634, 628), (572, 573, 621, 620), (559, 607, 606, 558), (587, 581, 629, 635), (544, 545, 593, 592), (575, 574, 622, 623), (556, 558, 606, 604), (582, 588, 636, 630), (546, 547, 595, 594), (576, 577, 625, 624), (559, 557, 605, 607), (589, 583, 631, 637), (547, 548, 596, 595), (579, 578, 626, 627), (560, 561, 609, 608), (584, 590, 638, 632), (549, 544, 592, 597), (593, 545, 546, 594), (545, 551, 550, 546), (636, 588, 572, 620), (588, 589, 574, 572), (634, 586, 568, 616), (586, 587, 570, 568), (601, 553, 554, 602), (553, 559, 558, 554), (609, 561, 562, 610), (561, 567, 566, 562), (638, 590, 576, 624), (590, 591, 578, 576)])
_uv = me_cube.uv_layers.new(name='UVMap')
_uv.uv.foreach_set('vector', [0.625, 0.7283, 0.875, 0.7283, 0.875, 0.75, 0.625, 0.75, 0.6018, 0.75, 0.625, 0.75, 0.625, 1.0, 0.6018, 1.0, 0.6018, 0.2295, 0.625, 0.2295, 0.625, 0.25, 0.6018, 0.25, 0.125, 0.7283, 0.375, 0.7283, 0.375, 0.75, 0.125, 0.75, 0.6018, 0.7283, 0.625, 0.7283, 0.625, 0.75, 0.6018, 0.75, 0.6018, 0.25, 0.625, 0.25, 0.625, 0.5, 0.6018, 0.5, 0.6018, 0.7016, 0.625, 0.7016, 0.625, 0.7283, 0.6018, 0.7283, 0.125, 0.7016, 0.375, 0.7016, 0.375, 0.7283, 0.125, 0.7283, 0.6018, 0.0, 0.625, 0.0, 0.625, 0.02165, 0.6018, 0.02165, 0.625, 0.7016, 0.875, 0.7016, 0.875, 0.7283, 0.625, 0.7283, 0.625, 0.5, 0.875, 0.5, 0.875, 0.5205, 0.625, 0.5205, 0.125, 0.5, 0.375, 0.5, 0.375, 0.5205, 0.125, 0.5205, 0.6018, 0.5, 0.625, 0.5, 0.625, 0.5205, 0.6018, 0.5205, 0.6018, 0.201, 0.625, 0.201, 0.625, 0.2295, 0.6018, 0.2295, 0.6018, 0.08332, 0.625, 0.08332, 0.625, 0.111, 0.6018, 0.111, 0.625, 0.6041, 0.875, 0.6041, 0.875, 0.639, 0.625, 0.639, 0.125, 0.6041, 0.375, 0.6041, 0.375, 0.639, 0.125, 0.639, 0.6018, 0.6041, 0.625, 0.6041, 0.625, 0.639, 0.6018, 0.639, 0.6018, 0.5763, 0.625, 0.5763, 0.625, 0.6041, 0.6018, 0.6041, 0.125, 0.5763, 0.375, 0.5763, 0.375, 0.6041, 0.125, 0.6041, 0.625, 0.5763, 0.875, 0.5763, 0.875, 0.6041, 0.625, 0.6041, 0.6018, 0.111, 0.625, 0.111, 0.625, 0.1459, 0.6018, 0.1459, 0.5792, 0.111, 0.6018, 0.111, 0.6018, 0.1459, 0.5792, 0.1459, 0.5792, 0.5763, 0.6018, 0.5763, 0.6018, 0.6041, 0.5792, 0.6041, 0.5792, 0.6041, 0.6018, 0.6041, 0.6018, 0.639, 0.5792, 0.639, 0.5792, 0.08332, 0.6018, 0.08332, 0.6018, 0.111, 0.5792, 0.111, 0.5792, 0.201, 0.6018, 0.201, 0.6018, 0.2295, 0.5792, 0.2295, 0.5792, 0.5, 0.6018, 0.5, 0.6018, 0.5205, 0.5792, 0.5205, 0.5792, 0.0, 0.6018, 0.0, 0.6018, 0.02165, 0.5792, 0.02165, 0.5792, 0.7016, 0.6018, 0.7016, 0.6018, 0.7283, 0.5792, 0.7283, 0.5792, 0.25, 0.6018, 0.25, 0.6018, 0.5, 0.5792, 0.5, 0.5792, 0.7283, 0.6018, 0.7283, 0.6018, 0.75, 0.5792, 0.75, 0.5792, 0.2295, 0.6018, 0.2295, 0.6018, 0.25, 0.5792, 0.25, 0.5792, 0.75, 0.6018, 0.75, 0.6018, 1.0, 0.5792, 1.0, 0.375, 0.75, 0.3996, 0.75, 0.3996, 1.0, 0.375, 1.0, 0.375, 0.2295, 0.3996, 0.2295, 0.3996, 0.25, 0.375, 0.25, 0.375, 0.7283, 0.3996, 0.7283, 0.3996, 0.75, 0.375, 0.75, 0.375, 0.25, 0.3996, 0.25, 0.3996, 0.5, 0.375, 0.5, 0.375, 0.7016, 0.3996, 0.7016, 0.3996, 0.7283, 0.375, 0.7283, 0.375, 0.0, 0.3996, 0.0, 0.3996, 0.02165, 0.375, 0.02165, 0.375, 0.5, 0.3996, 0.5, 0.3996, 0.5205, 0.375, 0.5205, 0.375, 0.201, 0.3996, 0.201, 0.3996, 0.2295, 0.375, 0.2295, 0.375, 0.08332, 0.3996, 0.08332, 0.3996, 0.111, 0.375, 0.111, 0.375, 0.6041, 0.3996, 0.6041, 0.3996, 0.639, 0.375, 0.639, 0.375, 0.5763, 0.3996, 0.5763, 0.3996, 0.6041, 0.375, 0.6041, 0.375, 0.111, 0.3996, 0.111, 0.3996, 0.1459, 0.375, 0.1459, 0.5663, 0.75, 0.5792, 0.75, 0.5792, 1.0, 0.5663, 1.0, 0.5663, 0.2295, 0.5792, 0.2295, 0.5792, 0.25, 0.5663, 0.25, 0.5663, 0.7283, 0.5792, 0.7283, 0.5792, 0.75, 0.5663, 0.75, 0.5663, 0.25, 0.5792, 0.25, 0.5792, 0.5, 0.5663, 0.5, 0.5128, 0.7016, 0.5128, 0.7283, 0.5128, 0.7283, 0.5128, 0.7016, 0.5663, 0.0, 0.5792, 0.0, 0.5792, 0.02165, 0.5663, 0.02165, 0.5663, 0.5, 0.5792, 0.5, 0.5792, 0.5205, 0.5663, 0.5205, 0.5663, 0.201, 0.5792, 0.201, 0.5792, 0.2295, 0.5663, 0.2295, 0.5663, 0.08332, 0.5792, 0.08332, 0.5792, 0.111, 0.5663, 0.111, 0.5663, 0.6041, 0.5792, 0.6041, 0.5792, 0.639, 0.5663, 0.639, 0.5579, 0.7283, 0.5456, 0.7283, 0.5456, 0.7283, 0.5579, 0.7283, 0.5663, 0.111, 0.5792, 0.111, 0.5792, 0.1459, 0.5663, 0.1459, 0.5128, 0.111, 0.5456, 0.111, 0.5456, 0.1459, 0.5128, 0.1459, 0.5128, 0.5763, 0.5456, 0.5763, 0.5456, 0.6041, 0.5128, 0.6041, 0.5128, 0.6041, 0.5456, 0.6041, 0.5456, 0.639, 0.5128, 0.639, 0.5128, 0.08332, 0.5456, 0.08332, 0.5456, 0.111, 0.5128, 0.111, 0.5128, 0.201, 0.5456, 0.201, 0.5456, 0.2295, 0.5128, 0.2295, 0.5128, 0.5, 0.5456, 0.5, 0.5456, 0.5205, 0.5128, 0.5205, 0.5128, 0.0, 0.5456, 0.0, 0.5456, 0.02165, 0.5128, 0.02165, 0.5128, 0.7016, 0.5456, 0.7016, 0.5456, 0.7283, 0.5128, 0.7283, 0.5128, 0.25, 0.5456, 0.25, 0.5456, 0.5, 0.5128, 0.5, 0.5128, 0.7283, 0.5456, 0.7283, 0.5456, 0.75, 0.5128, 0.75, 0.5128, 0.2295, 0.5456, 0.2295, 0.5456, 0.25, 0.5128, 0.25, 0.5128, 0.75, 0.5456, 0.75, 0.5456, 1.0, 0.5128, 1.0, 0.503, 0.75, 0.5128, 0.75, 0.5128, 1.0, 0.503, 1.0, 0.503, 0.2295, 0.5128, 0.2295, 0.5128, 0.25, 0.503, 0.25, 0.503, 0.7283, 0.5128, 0.7283, 0.5128, 0.75, 0.503, 0.75, 0.503, 0.25, 0.5128, 0.25, 0.5128, 0.5, 0.503, 0.5, 0.4292, 0.7283, 0.4148, 0.7283, 0.4148, 0.7283, 0.4292, 0.7283, 0.503, 0.0, 0.5128, 0.0, 0.5128, 0.02165, 0.503, 0.02165, 0.503, 0.5, 0.5128, 0.5, 0.5128, 0.5205, 0.503, 0.5205, 0.503, 0.201, 0.5128, 0.201, 0.5128, 0.2295, 0.503, 0.2295, 0.503, 0.08332, 0.5128, 0.08332, 0.5128, 0.111, 0.503, 0.111, 0.503, 0.6041, 0.5128, 0.6041, 0.5128, 0.639, 0.503, 0.639, 0.4811, 0.549, 0.4811, 0.5205, 0.4811, 0.5205, 0.4811, 0.549, 0.503, 0.111, 0.5128, 0.111, 0.5128, 0.1459, 0.503, 0.1459, 0.4527, 0.111, 0.4811, 0.111, 0.4811, 0.1459, 0.4527, 0.1459, 0.4527, 0.5763, 0.4811, 0.5763, 0.4811, 0.6041, 0.4527, 0.6041, 0.4527, 0.6041, 0.4811, 0.6041, 0.4811, 0.639, 0.4527, 0.639, 0.4527, 0.08332, 0.4811, 0.08332, 0.4811, 0.111, 0.4527, 0.111, 0.4527, 0.201, 0.4811, 0.201, 0.4811, 0.2295, 0.4527, 0.2295, 0.4527, 0.5, 0.4811, 0.5, 0.4811, 0.5205, 0.4527, 0.5205, 0.4527, 0.0, 0.4811, 0.0, 0.4811, 0.02165, 0.4527, 0.02165, 0.4527, 0.7016, 0.4811, 0.7016, 0.4811, 0.7283, 0.4527, 0.7283, 0.4527, 0.25, 0.4811, 0.25, 0.4811, 0.5, 0.4527, 0.5, 0.4527, 0.7283, 0.4811, 0.7283, 0.4811, 0.75, 0.4527, 0.75, 0.4527, 0.2295, 0.4811, 0.2295, 0.4811, 0.25, 0.4527, 0.25, 0.4527, 0.75, 0.4811, 0.75, 0.4811, 1.0, 0.4527, 1.0, 0.4397, 0.75, 0.4527, 0.75, 0.4527, 1.0, 0.4397, 1.0, 0.4397, 0.2295, 0.4527, 0.2295, 0.4527, 0.25, 0.4397, 0.25, 0.4397, 0.7283, 0.4527, 0.7283, 0.4527, 0.75, 0.4397, 0.75, 0.4397, 0.25, 0.4527, 0.25, 0.4527, 0.5, 0.4397, 0.5, 0.5128, 0.5763, 0.5128, 0.6041, 0.5128, 0.6041, 0.5128, 0.5763, 0.4397, 0.0, 0.4527, 0.0, 0.4527, 0.02165, 0.4397, 0.02165, 0.4397, 0.5, 0.4527, 0.5, 0.4527, 0.5205, 0.4397, 0.5205, 0.4397, 0.201, 0.4527, 0.201, 0.4527, 0.2295, 0.4397, 0.2295, 0.4397, 0.08332, 0.4527, 0.08332, 0.4527, 0.111, 0.4397, 0.111, 0.4397, 0.6041, 0.4527, 0.6041, 0.4527, 0.639, 0.4397, 0.639, 0.5579, 0.6041, 0.5456, 0.6041, 0.5456, 0.6041, 0.5579, 0.6041, 0.4397, 0.111, 0.4527, 0.111, 0.4527, 0.1459, 0.4397, 0.1459, 0.3996, 0.111, 0.4148, 0.111, 0.4148, 0.1459, 0.3996, 0.1459, 0.3996, 0.5763, 0.4148, 0.5763, 0.4148, 0.6041, 0.3996, 0.6041, 0.3996, 0.6041, 0.4148, 0.6041, 0.4148, 0.639, 0.3996, 0.639, 0.3996, 0.08332, 0.4148, 0.08332, 0.4148, 0.111, 0.3996, 0.111, 0.3996, 0.201, 0.4148, 0.201, 0.4148, 0.2295, 0.3996, 0.2295, 0.3996, 0.5, 0.4148, 0.5, 0.4148, 0.5205, 0.3996, 0.5205, 0.3996, 0.0, 0.4148, 0.0, 0.4148, 0.02165, 0.3996, 0.02165, 0.3996, 0.7016, 0.4148, 0.7016, 0.4148, 0.7283, 0.3996, 0.7283, 0.3996, 0.25, 0.4148, 0.25, 0.4148, 0.5, 0.3996, 0.5, 0.3996, 0.7283, 0.4148, 0.7283, 0.4148, 0.75, 0.3996, 0.75, 0.3996, 0.2295, 0.4148, 0.2295, 0.4148, 0.25, 0.3996, 0.25, 0.3996, 0.75, 0.4148, 0.75, 0.4148, 1.0, 0.3996, 1.0, 0.5663, 0.7016, 0.5792, 0.7016, 0.5792, 0.7283, 0.5663, 0.7283, 0.5663, 0.5763, 0.5792, 0.5763, 0.5792, 0.6041, 0.5663, 0.6041, 0.503, 0.7016, 0.5128, 0.7016, 0.5128, 0.7283, 0.503, 0.7283, 0.503, 0.5763, 0.5128, 0.5763, 0.5128, 0.6041, 0.503, 0.6041, 0.4397, 0.7016, 0.4527, 0.7016, 0.4527, 0.7283, 0.4397, 0.7283, 0.4397, 0.5763, 0.4527, 0.5763, 0.4527, 0.6041, 0.4397, 0.6041, 0.4148, 0.6667, 0.4148, 0.639, 0.4148, 0.639, 0.4148, 0.6667, 0.5456, 0.6667, 0.5456, 0.639, 0.5456, 0.639, 0.5456, 0.6667, 0.503, 0.639, 0.5128, 0.639, 0.5128, 0.639, 0.503, 0.639, 0.4397, 0.5205, 0.4527, 0.5205, 0.4527, 0.5205, 0.4397, 0.5205, 0.5663, 0.5205, 0.5792, 0.5205, 0.5792, 0.5205, 0.5663, 0.5205, 0.4527, 0.5763, 0.4527, 0.6041, 0.4527, 0.6041, 0.4527, 0.5763, 0.4933, 0.6041, 0.4811, 0.6041, 0.4811, 0.6041, 0.4933, 0.6041, 0.4148, 0.549, 0.4148, 0.5205, 0.4148, 0.5205, 0.4148, 0.549, 0.5792, 0.5763, 0.5792, 0.6041, 0.5792, 0.6041, 0.5792, 0.5763, 0.5456, 0.549, 0.5456, 0.5205, 0.5456, 0.5205, 0.5456, 0.549, 0.4527, 0.7016, 0.4527, 0.7283, 0.4527, 0.7283, 0.4527, 0.7016, 0.4933, 0.7283, 0.4811, 0.7283, 0.4811, 0.7283, 0.4933, 0.7283, 0.5792, 0.7016, 0.5792, 0.7283, 0.5792, 0.7283, 0.5792, 0.7016, 0.4397, 0.639, 0.4527, 0.639, 0.4527, 0.639, 0.4397, 0.639, 0.4811, 0.6667, 0.4811, 0.639, 0.4811, 0.639, 0.4811, 0.6667, 0.5663, 0.639, 0.5792, 0.639, 0.5792, 0.639, 0.5663, 0.639, 0.503, 0.5205, 0.5128, 0.5205, 0.5128, 0.5205, 0.503, 0.5205, 0.4292, 0.6041, 0.4148, 0.6041, 0.4148, 0.6041, 0.4292, 0.6041, 0.4811, 0.7283, 0.4811, 0.7016, 0.4811, 0.7016, 0.4811, 0.7283, 0.5792, 0.6927, 0.5792, 0.7016, 0.5792, 0.7016, 0.5792, 0.6927, 0.4527, 0.6927, 0.4527, 0.7016, 0.4527, 0.7016, 0.4527, 0.6927, 0.5456, 0.7283, 0.5456, 0.7016, 0.5456, 0.7016, 0.5456, 0.7283, 0.4148, 0.7283, 0.4148, 0.7016, 0.4148, 0.7016, 0.4148, 0.7283, 0.4397, 0.6927, 0.4527, 0.6927, 0.4527, 0.7016, 0.4397, 0.7016, 0.503, 0.6927, 0.5128, 0.6927, 0.5128, 0.7016, 0.503, 0.7016, 0.5663, 0.6927, 0.5792, 0.6927, 0.5792, 0.7016, 0.5663, 0.7016, 0.3996, 0.6927, 0.4148, 0.6927, 0.4148, 0.7016, 0.3996, 0.7016, 0.3996, 0.02165, 0.4148, 0.02165, 0.4148, 0.04842, 0.3996, 0.04842, 0.4397, 0.02165, 0.4527, 0.02165, 0.4527, 0.04842, 0.4397, 0.04842, 0.4527, 0.6927, 0.4811, 0.6927, 0.4811, 0.7016, 0.4527, 0.7016, 0.4527, 0.02165, 0.4811, 0.02165, 0.4811, 0.04842, 0.4527, 0.04842, 0.503, 0.02165, 0.5128, 0.02165, 0.5128, 0.04842, 0.503, 0.04842, 0.5128, 0.6927, 0.5456, 0.6927, 0.5456, 0.7016, 0.5128, 0.7016, 0.5128, 0.02165, 0.5456, 0.02165, 0.5456, 0.04842, 0.5128, 0.04842, 0.5663, 0.02165, 0.5792, 0.02165, 0.5792, 0.04842, 0.5663, 0.04842, 0.5128, 0.6927, 0.5128, 0.7016, 0.5128, 0.7016, 0.5128, 0.6927, 0.375, 0.02165, 0.3996, 0.02165, 0.3996, 0.04842, 0.375, 0.04842, 0.375, 0.6927, 0.3996, 0.6927, 0.3996, 0.7016, 0.375, 0.7016, 0.5792, 0.6927, 0.6018, 0.6927, 0.6018, 0.7016, 0.5792, 0.7016, 0.5792, 0.02165, 0.6018, 0.02165, 0.6018, 0.04842, 0.5792, 0.04842, 0.6018, 0.02165, 0.625, 0.02165, 0.625, 0.04842, 0.6018, 0.04842, 0.625, 0.6927, 0.875, 0.6927, 0.875, 0.7016, 0.625, 0.7016, 0.125, 0.6927, 0.375, 0.6927, 0.375, 0.7016, 0.125, 0.7016, 0.6018, 0.6927, 0.625, 0.6927, 0.625, 0.7016, 0.6018, 0.7016, 0.6018, 0.639, 0.625, 0.639, 0.625, 0.6667, 0.6018, 0.6667, 0.125, 0.639, 0.375, 0.639, 0.375, 0.6667, 0.125, 0.6667, 0.625, 0.639, 0.875, 0.639, 0.875, 0.6667, 0.625, 0.6667, 0.5792, 0.639, 0.6018, 0.639, 0.6018, 0.6667, 0.5792, 0.6667, 0.375, 0.639, 0.3996, 0.639, 0.3996, 0.6667, 0.375, 0.6667, 0.5128, 0.639, 0.5128, 0.6667, 0.5128, 0.6667, 0.5128, 0.639, 0.5128, 0.639, 0.5456, 0.639, 0.5456, 0.6667, 0.5128, 0.6667, 0.4527, 0.639, 0.4811, 0.639, 0.4811, 0.6667, 0.4527, 0.6667, 0.3996, 0.639, 0.4148, 0.639, 0.4148, 0.6667, 0.3996, 0.6667, 0.5663, 0.639, 0.5792, 0.639, 0.5792, 0.6667, 0.5663, 0.6667, 0.503, 0.639, 0.5128, 0.639, 0.5128, 0.6667, 0.503, 0.6667, 0.4397, 0.639, 0.4527, 0.639, 0.4527, 0.6667, 0.4397, 0.6667, 0.4527, 0.639, 0.4527, 0.6667, 0.4527, 0.6667, 0.4527, 0.639, 0.5792, 0.639, 0.5792, 0.6667, 0.5792, 0.6667, 0.5792, 0.639, 0.4811, 0.6745, 0.4811, 0.6667, 0.4811, 0.6667, 0.4811, 0.6745, 0.5456, 0.6745, 0.5456, 0.6667, 0.5456, 0.6667, 0.5456, 0.6745, 0.4148, 0.6745, 0.4148, 0.6667, 0.4148, 0.6667, 0.4148, 0.6745, 0.3996, 0.07554, 0.4148, 0.07554, 0.4148, 0.08332, 0.3996, 0.08332, 0.4397, 0.07554, 0.4527, 0.07554, 0.4527, 0.08332, 0.4397, 0.08332, 0.4527, 0.07554, 0.4811, 0.07554, 0.4811, 0.08332, 0.4527, 0.08332, 0.503, 0.07554, 0.5128, 0.07554, 0.5128, 0.08332, 0.503, 0.08332, 0.5128, 0.07554, 0.5456, 0.07554, 0.5456, 0.08332, 0.5128, 0.08332, 0.5663, 0.07554, 0.5792, 0.07554, 0.5792, 0.08332, 0.5663, 0.08332, 0.375, 0.07554, 0.3996, 0.07554, 0.3996, 0.08332, 0.375, 0.08332, 0.5792, 0.07554, 0.6018, 0.07554, 0.6018, 0.08332, 0.5792, 0.08332, 0.6018, 0.07554, 0.625, 0.07554, 0.625, 0.08332, 0.6018, 0.08332, 0.6018, 0.04842, 0.625, 0.04842, 0.625, 0.05725, 0.6018, 0.05725, 0.5792, 0.04842, 0.6018, 0.04842, 0.6018, 0.05725, 0.5792, 0.05725, 0.375, 0.04842, 0.3996, 0.04842, 0.3996, 0.05725, 0.375, 0.05725, 0.5663, 0.04842, 0.5792, 0.04842, 0.5792, 0.05725, 0.5663, 0.05725, 0.5128, 0.04842, 0.5456, 0.04842, 0.5456, 0.05725, 0.5128, 0.05725, 0.503, 0.04842, 0.5128, 0.04842, 0.5128, 0.05725, 0.503, 0.05725, 0.4527, 0.04842, 0.4811, 0.04842, 0.4811, 0.05725, 0.4527, 0.05725, 0.4397, 0.04842, 0.4527, 0.04842, 0.4527, 0.05725, 0.4397, 0.05725, 0.3996, 0.04842, 0.4148, 0.04842, 0.4148, 0.05725, 0.3996, 0.05725, 0.4148, 0.7016, 0.4148, 0.6927, 0.4148, 0.6927, 0.4148, 0.7016, 0.5456, 0.7016, 0.5456, 0.6927, 0.5456, 0.6927, 0.5456, 0.7016, 0.4811, 0.7016, 0.4811, 0.6927, 0.4811, 0.6927, 0.4811, 0.7016, 0.6018, 0.6745, 0.625, 0.6745, 0.625, 0.6927, 0.6018, 0.6927, 0.125, 0.6745, 0.375, 0.6745, 0.375, 0.6927, 0.125, 0.6927, 0.625, 0.6745, 0.875, 0.6745, 0.875, 0.6927, 0.625, 0.6927, 0.5792, 0.6745, 0.6018, 0.6745, 0.6018, 0.6927, 0.5792, 0.6927, 0.375, 0.6745, 0.3996, 0.6745, 0.3996, 0.6927, 0.375, 0.6927, 0.5128, 0.6745, 0.5128, 0.6927, 0.5128, 0.6927, 0.5128, 0.6745, 0.5128, 0.6745, 0.5456, 0.6745, 0.5456, 0.6927, 0.5128, 0.6927, 0.4527, 0.6745, 0.4811, 0.6745, 0.4811, 0.6927, 0.4527, 0.6927, 0.3996, 0.6745, 0.4148, 0.6745, 0.4148, 0.6927, 0.3996, 0.6927, 0.5663, 0.6745, 0.5792, 0.6745, 0.5792, 0.6927, 0.5663, 0.6927, 0.503, 0.6745, 0.5128, 0.6745, 0.5128, 0.6927, 0.503, 0.6927, 0.4397, 0.6745, 0.4527, 0.6745, 0.4527, 0.6927, 0.4397, 0.6927, 0.4527, 0.6745, 0.4527, 0.6927, 0.4527, 0.6927, 0.4527, 0.6745, 0.5792, 0.6745, 0.5792, 0.6927, 0.5792, 0.6927, 0.5792, 0.6745, 0.5792, 0.6667, 0.5792, 0.6745, 0.5792, 0.6745, 0.5792, 0.6667, 0.4527, 0.6667, 0.4527, 0.6745, 0.4527, 0.6745, 0.4527, 0.6667, 0.4397, 0.6667, 0.4527, 0.6667, 0.4527, 0.6745, 0.4397, 0.6745, 0.503, 0.6667, 0.5128, 0.6667, 0.5128, 0.6745, 0.503, 0.6745, 0.5663, 0.6667, 0.5792, 0.6667, 0.5792, 0.6745, 0.5663, 0.6745, 0.3996, 0.6667, 0.4148, 0.6667, 0.4148, 0.6745, 0.3996, 0.6745, 0.4527, 0.6667, 0.4811, 0.6667, 0.4811, 0.6745, 0.4527, 0.6745, 0.5128, 0.6667, 0.5456, 0.6667, 0.5456, 0.6745, 0.5128, 0.6745, 0.5128, 0.6667, 0.5128, 0.6745, 0.5128, 0.6745, 0.5128, 0.6667, 0.375, 0.6667, 0.3996, 0.6667, 0.3996, 0.6745, 0.375, 0.6745, 0.5792, 0.6667, 0.6018, 0.6667, 0.6018, 0.6745, 0.5792, 0.6745, 0.625, 0.6667, 0.875, 0.6667, 0.875, 0.6745, 0.625, 0.6745, 0.125, 0.6667, 0.375, 0.6667, 0.375, 0.6745, 0.125, 0.6745, 0.6018, 0.6667, 0.625, 0.6667, 0.625, 0.6745, 0.6018, 0.6745, 0.6018, 0.05725, 0.625, 0.05725, 0.625, 0.07554, 0.6018, 0.07554, 0.5792, 0.05725, 0.6018, 0.05725, 0.6018, 0.07554, 0.5792, 0.07554, 0.375, 0.05725, 0.3996, 0.05725, 0.3996, 0.07554, 0.375, 0.07554, 0.5663, 0.05725, 0.5792, 0.05725, 0.5792, 0.07554, 0.5663, 0.07554, 0.5128, 0.05725, 0.5456, 0.05725, 0.5456, 0.07554, 0.5128, 0.07554, 0.503, 0.05725, 0.5128, 0.05725, 0.5128, 0.07554, 0.503, 0.07554, 0.4527, 0.05725, 0.4811, 0.05725, 0.4811, 0.07554, 0.4527, 0.07554, 0.4397, 0.05725, 0.4527, 0.05725, 0.4527, 0.07554, 0.4397, 0.07554, 0.3996, 0.05725, 0.4148, 0.05725, 0.4148, 0.07554, 0.3996, 0.07554, 0.4148, 0.6927, 0.4148, 0.6745, 0.4148, 0.6745, 0.4148, 0.6927, 0.5456, 0.6927, 0.5456, 0.6745, 0.5456, 0.6745, 0.5456, 0.6927, 0.4811, 0.6927, 0.4811, 0.6745, 0.4811, 0.6745, 0.4811, 0.6927, 0.5579, 0.05725, 0.5663, 0.05725, 0.5663, 0.07554, 0.5579, 0.07554, 0.5663, 0.5555, 0.5579, 0.5555, 0.5579, 0.5555, 0.5663, 0.5555, 0.5579, 0.6745, 0.5663, 0.6745, 0.5663, 0.6927, 0.5579, 0.6927, 0.5579, 0.04842, 0.5663, 0.04842, 0.5663, 0.05725, 0.5579, 0.05725, 0.5579, 0.07554, 0.5663, 0.07554, 0.5663, 0.08332, 0.5579, 0.08332, 0.5579, 0.639, 0.5663, 0.639, 0.5663, 0.6667, 0.5579, 0.6667, 0.5579, 0.02165, 0.5663, 0.02165, 0.5663, 0.04842, 0.5579, 0.04842, 0.5663, 0.7016, 0.5579, 0.7016, 0.5579, 0.7016, 0.5663, 0.7016, 0.5579, 0.639, 0.5663, 0.639, 0.5663, 0.639, 0.5579, 0.639, 0.5579, 0.5205, 0.5663, 0.5205, 0.5663, 0.5205, 0.5579, 0.5205, 0.5579, 0.5763, 0.5663, 0.5763, 0.5663, 0.6041, 0.5579, 0.6041, 0.5579, 0.7016, 0.5663, 0.7016, 0.5663, 0.7283, 0.5579, 0.7283, 0.5792, 0.6041, 0.5663, 0.6041, 0.5663, 0.6041, 0.5792, 0.6041, 0.5579, 0.111, 0.5663, 0.111, 0.5663, 0.1459, 0.5579, 0.1459, 0.5792, 0.7283, 0.5663, 0.7283, 0.5663, 0.7283, 0.5792, 0.7283, 0.5579, 0.6041, 0.5663, 0.6041, 0.5663, 0.639, 0.5579, 0.639, 0.5579, 0.08332, 0.5663, 0.08332, 0.5663, 0.111, 0.5579, 0.111, 0.5579, 0.201, 0.5663, 0.201, 0.5663, 0.2295, 0.5579, 0.2295, 0.5579, 0.5, 0.5663, 0.5, 0.5663, 0.5205, 0.5579, 0.5205, 0.5579, 0.0, 0.5663, 0.0, 0.5663, 0.02165, 0.5579, 0.02165, 0.5579, 0.25, 0.5663, 0.25, 0.5663, 0.5, 0.5579, 0.5, 0.5579, 0.7283, 0.5663, 0.7283, 0.5663, 0.75, 0.5579, 0.75, 0.5579, 0.2295, 0.5663, 0.2295, 0.5663, 0.25, 0.5579, 0.25, 0.5579, 0.75, 0.5663, 0.75, 0.5663, 1.0, 0.5579, 1.0, 0.5456, 0.75, 0.5579, 0.75, 0.5579, 1.0, 0.5456, 1.0, 0.5456, 0.2295, 0.5579, 0.2295, 0.5579, 0.25, 0.5456, 0.25, 0.5456, 0.7283, 0.5579, 0.7283, 0.5579, 0.75, 0.5456, 0.75, 0.5456, 0.25, 0.5579, 0.25, 0.5579, 0.5, 0.5456, 0.5, 0.5456, 0.0, 0.5579, 0.0, 0.5579, 0.02165, 0.5456, 0.02165, 0.5456, 0.5, 0.5579, 0.5, 0.5579, 0.5205, 0.5456, 0.5205, 0.5456, 0.201, 0.5579, 0.201, 0.5579, 0.2295, 0.5456, 0.2295, 0.5456, 0.08332, 0.5579, 0.08332, 0.5579, 0.111, 0.5456, 0.111, 0.5456, 0.6041, 0.5579, 0.6041, 0.5579, 0.639, 0.5456, 0.639, 0.5456, 0.111, 0.5579, 0.111, 0.5579, 0.1459, 0.5456, 0.1459, 0.5456, 0.7016, 0.5579, 0.7016, 0.5579, 0.7283, 0.5456, 0.7283, 0.5456, 0.5763, 0.5579, 0.5763, 0.5579, 0.6041, 0.5456, 0.6041, 0.5456, 0.5205, 0.5579, 0.5205, 0.5579, 0.5205, 0.5456, 0.5205, 0.5456, 0.639, 0.5579, 0.639, 0.5579, 0.639, 0.5456, 0.639, 0.5456, 0.6927, 0.5579, 0.6927, 0.5579, 0.7016, 0.5456, 0.7016, 0.5456, 0.02165, 0.5579, 0.02165, 0.5579, 0.04842, 0.5456, 0.04842, 0.5456, 0.639, 0.5579, 0.639, 0.5579, 0.6667, 0.5456, 0.6667, 0.5456, 0.07554, 0.5579, 0.07554, 0.5579, 0.08332, 0.5456, 0.08332, 0.5456, 0.04842, 0.5579, 0.04842, 0.5579, 0.05725, 0.5456, 0.05725, 0.5456, 0.6745, 0.5579, 0.6745, 0.5579, 0.6927, 0.5456, 0.6927, 0.5456, 0.6667, 0.5579, 0.6667, 0.5579, 0.6745, 0.5456, 0.6745, 0.5456, 0.05725, 0.5579, 0.05725, 0.5579, 0.07554, 0.5456, 0.07554, 0.5663, 0.6041, 0.5579, 0.6041, 0.5579, 0.6041, 0.5663, 0.6041, 0.5663, 0.7283, 0.5579, 0.7283, 0.5579, 0.7283, 0.5663, 0.7283, 0.4933, 0.05725, 0.503, 0.05725, 0.503, 0.07554, 0.4933, 0.07554, 0.5579, 0.5763, 0.5579, 0.5694, 0.5579, 0.5694, 0.5579, 0.5763, 0.4933, 0.6745, 0.503, 0.6745, 0.503, 0.6927, 0.4933, 0.6927, 0.4933, 0.04842, 0.503, 0.04842, 0.503, 0.05725, 0.4933, 0.05725, 0.4933, 0.07554, 0.503, 0.07554, 0.503, 0.08332, 0.4933, 0.08332, 0.4933, 0.639, 0.503, 0.639, 0.503, 0.6667, 0.4933, 0.6667, 0.4933, 0.02165, 0.503, 0.02165, 0.503, 0.04842, 0.4933, 0.04842, 0.4397, 0.6927, 0.4397, 0.7016, 0.4397, 0.7016, 0.4397, 0.6927, 0.4933, 0.5205, 0.503, 0.5205, 0.503, 0.5205, 0.4933, 0.5205, 0.5128, 0.7283, 0.503, 0.7283, 0.503, 0.7283, 0.5128, 0.7283, 0.5128, 0.6041, 0.503, 0.6041, 0.503, 0.6041, 0.5128, 0.6041, 0.4933, 0.639, 0.503, 0.639, 0.503, 0.639, 0.4933, 0.639, 0.4933, 0.5763, 0.503, 0.5763, 0.503, 0.6041, 0.4933, 0.6041, 0.4933, 0.7016, 0.503, 0.7016, 0.503, 0.7283, 0.4933, 0.7283, 0.4933, 0.111, 0.503, 0.111, 0.503, 0.1459, 0.4933, 0.1459, 0.4933, 0.6041, 0.503, 0.6041, 0.503, 0.639, 0.4933, 0.639, 0.4933, 0.08332, 0.503, 0.08332, 0.503, 0.111, 0.4933, 0.111, 0.4933, 0.201, 0.503, 0.201, 0.503, 0.2295, 0.4933, 0.2295, 0.4933, 0.5, 0.503, 0.5, 0.503, 0.5205, 0.4933, 0.5205, 0.4933, 0.0, 0.503, 0.0, 0.503, 0.02165, 0.4933, 0.02165, 0.4933, 0.25, 0.503, 0.25, 0.503, 0.5, 0.4933, 0.5, 0.4933, 0.7283, 0.503, 0.7283, 0.503, 0.75, 0.4933, 0.75, 0.4933, 0.2295, 0.503, 0.2295, 0.503, 0.25, 0.4933, 0.25, 0.4933, 0.75, 0.503, 0.75, 0.503, 1.0, 0.4933, 1.0, 0.4811, 0.75, 0.4933, 0.75, 0.4933, 1.0, 0.4811, 1.0, 0.4811, 0.2295, 0.4933, 0.2295, 0.4933, 0.25, 0.4811, 0.25, 0.4811, 0.7283, 0.4933, 0.7283, 0.4933, 0.75, 0.4811, 0.75, 0.4811, 0.25, 0.4933, 0.25, 0.4933, 0.5, 0.4811, 0.5, 0.4811, 0.0, 0.4933, 0.0, 0.4933, 0.02165, 0.4811, 0.02165, 0.4811, 0.5, 0.4933, 0.5, 0.4933, 0.5205, 0.4811, 0.5205, 0.4811, 0.201, 0.4933, 0.201, 0.4933, 0.2295, 0.4811, 0.2295, 0.4811, 0.08332, 0.4933, 0.08332, 0.4933, 0.111, 0.4811, 0.111, 0.4811, 0.6041, 0.4933, 0.6041, 0.4933, 0.639, 0.4811, 0.639, 0.4811, 0.111, 0.4933, 0.111, 0.4933, 0.1459, 0.4811, 0.1459, 0.4811, 0.7016, 0.4933, 0.7016, 0.4933, 0.7283, 0.4811, 0.7283, 0.4811, 0.5763, 0.4933, 0.5763, 0.4933, 0.6041, 0.4811, 0.6041, 0.4811, 0.639, 0.4933, 0.639, 0.4933, 0.639, 0.4811, 0.639, 0.4811, 0.5205, 0.4933, 0.5205, 0.4933, 0.5205, 0.4811, 0.5205, 0.4811, 0.6927, 0.4933, 0.6927, 0.4933, 0.7016, 0.4811, 0.7016, 0.4811, 0.02165, 0.4933, 0.02165, 0.4933, 0.04842, 0.4811, 0.04842, 0.4811, 0.639, 0.4933, 0.639, 0.4933, 0.6667, 0.4811, 0.6667, 0.4811, 0.07554, 0.4933, 0.07554, 0.4933, 0.08332, 0.4811, 0.08332, 0.4811, 0.04842, 0.4933, 0.04842, 0.4933, 0.05725, 0.4811, 0.05725, 0.4811, 0.6745, 0.4933, 0.6745, 0.4933, 0.6927, 0.4811, 0.6927, 0.4811, 0.6667, 0.4933, 0.6667, 0.4933, 0.6745, 0.4811, 0.6745, 0.4811, 0.05725, 0.4933, 0.05725, 0.4933, 0.07554, 0.4811, 0.07554, 0.503, 0.7283, 0.4933, 0.7283, 0.4933, 0.7283, 0.503, 0.7283, 0.503, 0.6041, 0.4933, 0.6041, 0.4933, 0.6041, 0.503, 0.6041, 0.4292, 0.05725, 0.4397, 0.05725, 0.4397, 0.07554, 0.4292, 0.07554, 0.4933, 0.7016, 0.4933, 0.6927, 0.4933, 0.6927, 0.4933, 0.7016, 0.4292, 0.6745, 0.4397, 0.6745, 0.4397, 0.6927, 0.4292, 0.6927, 0.4292, 0.04842, 0.4397, 0.04842, 0.4397, 0.05725, 0.4292, 0.05725, 0.4292, 0.07554, 0.4397, 0.07554, 0.4397, 0.08332, 0.4292, 0.08332, 0.4292, 0.639, 0.4397, 0.639, 0.4397, 0.6667, 0.4292, 0.6667, 0.4292, 0.02165, 0.4397, 0.02165, 0.4397, 0.04842, 0.4292, 0.04842, 0.503, 0.5555, 0.4933, 0.5555, 0.4933, 0.5555, 0.503, 0.5555, 0.4527, 0.6041, 0.4397, 0.6041, 0.4397, 0.6041, 0.4527, 0.6041, 0.4292, 0.639, 0.4397, 0.639, 0.4397, 0.639, 0.4292, 0.639, 0.4292, 0.5205, 0.4397, 0.5205, 0.4397, 0.5205, 0.4292, 0.5205, 0.4292, 0.5763, 0.4397, 0.5763, 0.4397, 0.6041, 0.4292, 0.6041, 0.4292, 0.7016, 0.4397, 0.7016, 0.4397, 0.7283, 0.4292, 0.7283, 0.4292, 0.111, 0.4397, 0.111, 0.4397, 0.1459, 0.4292, 0.1459, 0.4292, 0.6041, 0.4397, 0.6041, 0.4397, 0.639, 0.4292, 0.639, 0.4292, 0.08332, 0.4397, 0.08332, 0.4397, 0.111, 0.4292, 0.111, 0.4292, 0.201, 0.4397, 0.201, 0.4397, 0.2295, 0.4292, 0.2295, 0.4292, 0.5, 0.4397, 0.5, 0.4397, 0.5205, 0.4292, 0.5205, 0.4292, 0.0, 0.4397, 0.0, 0.4397, 0.02165, 0.4292, 0.02165, 0.4292, 0.25, 0.4397, 0.25, 0.4397, 0.5, 0.4292, 0.5, 0.4292, 0.7283, 0.4397, 0.7283, 0.4397, 0.75, 0.4292, 0.75, 0.4292, 0.2295, 0.4397, 0.2295, 0.4397, 0.25, 0.4292, 0.25, 0.4292, 0.75, 0.4397, 0.75, 0.4397, 1.0, 0.4292, 1.0, 0.4527, 0.7283, 0.4397, 0.7283, 0.4397, 0.7283, 0.4527, 0.7283, 0.4148, 0.75, 0.4292, 0.75, 0.4292, 1.0, 0.4148, 1.0, 0.4148, 0.2295, 0.4292, 0.2295, 0.4292, 0.25, 0.4148, 0.25, 0.4148, 0.7283, 0.4292, 0.7283, 0.4292, 0.75, 0.4148, 0.75, 0.4148, 0.25, 0.4292, 0.25, 0.4292, 0.5, 0.4148, 0.5, 0.4148, 0.0, 0.4292, 0.0, 0.4292, 0.02165, 0.4148, 0.02165, 0.4148, 0.5, 0.4292, 0.5, 0.4292, 0.5205, 0.4148, 0.5205, 0.4148, 0.201, 0.4292, 0.201, 0.4292, 0.2295, 0.4148, 0.2295, 0.4148, 0.08332, 0.4292, 0.08332, 0.4292, 0.111, 0.4148, 0.111, 0.4148, 0.6041, 0.4292, 0.6041, 0.4292, 0.639, 0.4148, 0.639, 0.4148, 0.111, 0.4292, 0.111, 0.4292, 0.1459, 0.4148, 0.1459, 0.4148, 0.7016, 0.4292, 0.7016, 0.4292, 0.7283, 0.4148, 0.7283, 0.4148, 0.5763, 0.4292, 0.5763, 0.4292, 0.6041, 0.4148, 0.6041, 0.4148, 0.5205, 0.4292, 0.5205, 0.4292, 0.5205, 0.4148, 0.5205, 0.4148, 0.639, 0.4292, 0.639, 0.4292, 0.639, 0.4148, 0.639, 0.4148, 0.6927, 0.4292, 0.6927, 0.4292, 0.7016, 0.4148, 0.7016, 0.4148, 0.02165, 0.4292, 0.02165, 0.4292, 0.04842, 0.4148, 0.04842, 0.4148, 0.639, 0.4292, 0.639, 0.4292, 0.6667, 0.4148, 0.6667, 0.4148, 0.07554, 0.4292, 0.07554, 0.4292, 0.08332, 0.4148, 0.08332, 0.4148, 0.04842, 0.4292, 0.04842, 0.4292, 0.05725, 0.4148, 0.05725, 0.4148, 0.6745, 0.4292, 0.6745, 0.4292, 0.6927, 0.4148, 0.6927, 0.4148, 0.6667, 0.4292, 0.6667, 0.4292, 0.6745, 0.4148, 0.6745, 0.4148, 0.05725, 0.4292, 0.05725, 0.4292, 0.07554, 0.4148, 0.07554, 0.4397, 0.6041, 0.4292, 0.6041, 0.4292, 0.6041, 0.4397, 0.6041, 0.4397, 0.7283, 0.4292, 0.7283, 0.4292, 0.7283, 0.4397, 0.7283, 0.4148, 0.5694, 0.4292, 0.5694, 0.4292, 0.5763, 0.4148, 0.5763, 0.4148, 0.1459, 0.4292, 0.1459, 0.4292, 0.1737, 0.4148, 0.1737, 0.4292, 0.1459, 0.4397, 0.1459, 0.4397, 0.1737, 0.4292, 0.1737, 0.4397, 0.5763, 0.4292, 0.5763, 0.4292, 0.5763, 0.4397, 0.5763, 0.4811, 0.5694, 0.4933, 0.5694, 0.4933, 0.5763, 0.4811, 0.5763, 0.4811, 0.1459, 0.4933, 0.1459, 0.4933, 0.1737, 0.4811, 0.1737, 0.4933, 0.1459, 0.503, 0.1459, 0.503, 0.1737, 0.4933, 0.1737, 0.503, 0.6927, 0.503, 0.7016, 0.503, 0.7016, 0.503, 0.6927, 0.5456, 0.5694, 0.5579, 0.5694, 0.5579, 0.5763, 0.5456, 0.5763, 0.5456, 0.1459, 0.5579, 0.1459, 0.5579, 0.1737, 0.5456, 0.1737, 0.5579, 0.1459, 0.5663, 0.1459, 0.5663, 0.1737, 0.5579, 0.1737, 0.4397, 0.6745, 0.4292, 0.6745, 0.4292, 0.6745, 0.4397, 0.6745, 0.5456, 0.6041, 0.5456, 0.5763, 0.5456, 0.5763, 0.5456, 0.6041, 0.5792, 0.5694, 0.5792, 0.5763, 0.5792, 0.5763, 0.5792, 0.5694, 0.4148, 0.6041, 0.4148, 0.5763, 0.4148, 0.5763, 0.4148, 0.6041, 0.4527, 0.5694, 0.4527, 0.5763, 0.4527, 0.5763, 0.4527, 0.5694, 0.4397, 0.5694, 0.4527, 0.5694, 0.4527, 0.5763, 0.4397, 0.5763, 0.503, 0.5694, 0.5128, 0.5694, 0.5128, 0.5763, 0.503, 0.5763, 0.5663, 0.5694, 0.5792, 0.5694, 0.5792, 0.5763, 0.5663, 0.5763, 0.3996, 0.1459, 0.4148, 0.1459, 0.4148, 0.1737, 0.3996, 0.1737, 0.3996, 0.5694, 0.4148, 0.5694, 0.4148, 0.5763, 0.3996, 0.5763, 0.4397, 0.1459, 0.4527, 0.1459, 0.4527, 0.1737, 0.4397, 0.1737, 0.5128, 0.5694, 0.5128, 0.5763, 0.5128, 0.5763, 0.5128, 0.5694, 0.4527, 0.1459, 0.4811, 0.1459, 0.4811, 0.1737, 0.4527, 0.1737, 0.4527, 0.5694, 0.4811, 0.5694, 0.4811, 0.5763, 0.4527, 0.5763, 0.4811, 0.6041, 0.4811, 0.5763, 0.4811, 0.5763, 0.4811, 0.6041, 0.503, 0.1459, 0.5128, 0.1459, 0.5128, 0.1737, 0.503, 0.1737, 0.5128, 0.1459, 0.5456, 0.1459, 0.5456, 0.1737, 0.5128, 0.1737, 0.5128, 0.5694, 0.5456, 0.5694, 0.5456, 0.5763, 0.5128, 0.5763, 0.5663, 0.1459, 0.5792, 0.1459, 0.5792, 0.1737, 0.5663, 0.1737, 0.375, 0.5694, 0.3996, 0.5694, 0.3996, 0.5763, 0.375, 0.5763, 0.375, 0.1459, 0.3996, 0.1459, 0.3996, 0.1737, 0.375, 0.1737, 0.5792, 0.1459, 0.6018, 0.1459, 0.6018, 0.1737, 0.5792, 0.1737, 0.5792, 0.5694, 0.6018, 0.5694, 0.6018, 0.5763, 0.5792, 0.5763, 0.625, 0.5694, 0.875, 0.5694, 0.875, 0.5763, 0.625, 0.5763, 0.125, 0.5694, 0.375, 0.5694, 0.375, 0.5763, 0.125, 0.5763, 0.6018, 0.5694, 0.625, 0.5694, 0.625, 0.5763, 0.6018, 0.5763, 0.6018, 0.1459, 0.625, 0.1459, 0.625, 0.1737, 0.6018, 0.1737, 0.6018, 0.5205, 0.625, 0.5205, 0.625, 0.549, 0.6018, 0.549, 0.125, 0.5205, 0.375, 0.5205, 0.375, 0.549, 0.125, 0.549, 0.625, 0.5205, 0.875, 0.5205, 0.875, 0.549, 0.625, 0.549, 0.5792, 0.5205, 0.6018, 0.5205, 0.6018, 0.549, 0.5792, 0.549, 0.375, 0.5205, 0.3996, 0.5205, 0.3996, 0.549, 0.375, 0.549, 0.5128, 0.5205, 0.5456, 0.5205, 0.5456, 0.549, 0.5128, 0.549, 0.4527, 0.5205, 0.4811, 0.5205, 0.4811, 0.549, 0.4527, 0.549, 0.5128, 0.5205, 0.5128, 0.549, 0.5128, 0.549, 0.5128, 0.5205, 0.3996, 0.5205, 0.4148, 0.5205, 0.4148, 0.549, 0.3996, 0.549, 0.5663, 0.5205, 0.5792, 0.5205, 0.5792, 0.549, 0.5663, 0.549, 0.503, 0.5205, 0.5128, 0.5205, 0.5128, 0.549, 0.503, 0.549, 0.4397, 0.5205, 0.4527, 0.5205, 0.4527, 0.549, 0.4397, 0.549, 0.4527, 0.5205, 0.4527, 0.549, 0.4527, 0.549, 0.4527, 0.5205, 0.5792, 0.5205, 0.5792, 0.549, 0.5792, 0.549, 0.5792, 0.5205, 0.5579, 0.5205, 0.5663, 0.5205, 0.5663, 0.549, 0.5579, 0.549, 0.5456, 0.5205, 0.5579, 0.5205, 0.5579, 0.549, 0.5456, 0.549, 0.4933, 0.5205, 0.503, 0.5205, 0.503, 0.549, 0.4933, 0.549, 0.4811, 0.5205, 0.4933, 0.5205, 0.4933, 0.549, 0.4811, 0.549, 0.4292, 0.5205, 0.4397, 0.5205, 0.4397, 0.549, 0.4292, 0.549, 0.4148, 0.5205, 0.4292, 0.5205, 0.4292, 0.549, 0.4148, 0.549, 0.4148, 0.1945, 0.4292, 0.1945, 0.4292, 0.201, 0.4148, 0.201, 0.4292, 0.1945, 0.4397, 0.1945, 0.4397, 0.201, 0.4292, 0.201, 0.4811, 0.1945, 0.4933, 0.1945, 0.4933, 0.201, 0.4811, 0.201, 0.4933, 0.1945, 0.503, 0.1945, 0.503, 0.201, 0.4933, 0.201, 0.5456, 0.1945, 0.5579, 0.1945, 0.5579, 0.201, 0.5456, 0.201, 0.5579, 0.1945, 0.5663, 0.1945, 0.5663, 0.201, 0.5579, 0.201, 0.5456, 0.5555, 0.5456, 0.549, 0.5456, 0.549, 0.5456, 0.5555, 0.4148, 0.5555, 0.4148, 0.549, 0.4148, 0.549, 0.4148, 0.5555, 0.3996, 0.1945, 0.4148, 0.1945, 0.4148, 0.201, 0.3996, 0.201, 0.4397, 0.1945, 0.4527, 0.1945, 0.4527, 0.201, 0.4397, 0.201, 0.4527, 0.1945, 0.4811, 0.1945, 0.4811, 0.201, 0.4527, 0.201, 0.4811, 0.5555, 0.4811, 0.549, 0.4811, 0.549, 0.4811, 0.5555, 0.503, 0.1945, 0.5128, 0.1945, 0.5128, 0.201, 0.503, 0.201, 0.5128, 0.1945, 0.5456, 0.1945, 0.5456, 0.201, 0.5128, 0.201, 0.5663, 0.1945, 0.5792, 0.1945, 0.5792, 0.201, 0.5663, 0.201, 0.375, 0.1945, 0.3996, 0.1945, 0.3996, 0.201, 0.375, 0.201, 0.5792, 0.1945, 0.6018, 0.1945, 0.6018, 0.201, 0.5792, 0.201, 0.6018, 0.1945, 0.625, 0.1945, 0.625, 0.201, 0.6018, 0.201, 0.6018, 0.1737, 0.625, 0.1737, 0.625, 0.1806, 0.6018, 0.1806, 0.5792, 0.1737, 0.6018, 0.1737, 0.6018, 0.1806, 0.5792, 0.1806, 0.375, 0.1737, 0.3996, 0.1737, 0.3996, 0.1806, 0.375, 0.1806, 0.5663, 0.1737, 0.5792, 0.1737, 0.5792, 0.1806, 0.5663, 0.1806, 0.5128, 0.1737, 0.5456, 0.1737, 0.5456, 0.1806, 0.5128, 0.1806, 0.503, 0.1737, 0.5128, 0.1737, 0.5128, 0.1806, 0.503, 0.1806, 0.4811, 0.5763, 0.4811, 0.5694, 0.4811, 0.5694, 0.4811, 0.5763, 0.4527, 0.1737, 0.4811, 0.1737, 0.4811, 0.1806, 0.4527, 0.1806, 0.4397, 0.1737, 0.4527, 0.1737, 0.4527, 0.1806, 0.4397, 0.1806, 0.3996, 0.1737, 0.4148, 0.1737, 0.4148, 0.1806, 0.3996, 0.1806, 0.4148, 0.5763, 0.4148, 0.5694, 0.4148, 0.5694, 0.4148, 0.5763, 0.5456, 0.5763, 0.5456, 0.5694, 0.5456, 0.5694, 0.5456, 0.5763, 0.5579, 0.1737, 0.5663, 0.1737, 0.5663, 0.1806, 0.5579, 0.1806, 0.5456, 0.1737, 0.5579, 0.1737, 0.5579, 0.1806, 0.5456, 0.1806, 0.4933, 0.1737, 0.503, 0.1737, 0.503, 0.1806, 0.4933, 0.1806, 0.4811, 0.1737, 0.4933, 0.1737, 0.4933, 0.1806, 0.4811, 0.1806, 0.4292, 0.1737, 0.4397, 0.1737, 0.4397, 0.1806, 0.4292, 0.1806, 0.4148, 0.1737, 0.4292, 0.1737, 0.4292, 0.1806, 0.4148, 0.1806, 0.6018, 0.5555, 0.625, 0.5555, 0.625, 0.5694, 0.6018, 0.5694, 0.125, 0.5555, 0.375, 0.5555, 0.375, 0.5694, 0.125, 0.5694, 0.625, 0.5555, 0.875, 0.5555, 0.875, 0.5694, 0.625, 0.5694, 0.5792, 0.5555, 0.6018, 0.5555, 0.6018, 0.5694, 0.5792, 0.5694, 0.375, 0.5555, 0.3996, 0.5555, 0.3996, 0.5694, 0.375, 0.5694, 0.5128, 0.5555, 0.5456, 0.5555, 0.5456, 0.5694, 0.5128, 0.5694, 0.4527, 0.5555, 0.4811, 0.5555, 0.4811, 0.5694, 0.4527, 0.5694, 0.5128, 0.5555, 0.5128, 0.5694, 0.5128, 0.5694, 0.5128, 0.5555, 0.3996, 0.5555, 0.4148, 0.5555, 0.4148, 0.5694, 0.3996, 0.5694, 0.5663, 0.5555, 0.5792, 0.5555, 0.5792, 0.5694, 0.5663, 0.5694, 0.503, 0.5555, 0.5128, 0.5555, 0.5128, 0.5694, 0.503, 0.5694, 0.4397, 0.5555, 0.4527, 0.5555, 0.4527, 0.5694, 0.4397, 0.5694, 0.4527, 0.5555, 0.4527, 0.5694, 0.4527, 0.5694, 0.4527, 0.5555, 0.5792, 0.5555, 0.5792, 0.5694, 0.5792, 0.5694, 0.5792, 0.5555, 0.5579, 0.5555, 0.5663, 0.5555, 0.5663, 0.5694, 0.5579, 0.5694, 0.5456, 0.5555, 0.5579, 0.5555, 0.5579, 0.5694, 0.5456, 0.5694, 0.4933, 0.5555, 0.503, 0.5555, 0.503, 0.5694, 0.4933, 0.5694, 0.4811, 0.5555, 0.4933, 0.5555, 0.4933, 0.5694, 0.4811, 0.5694, 0.4292, 0.5555, 0.4397, 0.5555, 0.4397, 0.5694, 0.4292, 0.5694, 0.4148, 0.5555, 0.4292, 0.5555, 0.4292, 0.5694, 0.4148, 0.5694, 0.4148, 0.549, 0.4292, 0.549, 0.4292, 0.5555, 0.4148, 0.5555, 0.5663, 0.5694, 0.5663, 0.5763, 0.5663, 0.5763, 0.5663, 0.5694, 0.4811, 0.549, 0.4933, 0.549, 0.4933, 0.5555, 0.4811, 0.5555, 0.5579, 0.7016, 0.5579, 0.6927, 0.5579, 0.6927, 0.5579, 0.7016, 0.5456, 0.549, 0.5579, 0.549, 0.5579, 0.5555, 0.5456, 0.5555, 0.4397, 0.5555, 0.4292, 0.5555, 0.4292, 0.5555, 0.4397, 0.5555, 0.5792, 0.549, 0.5792, 0.5555, 0.5792, 0.5555, 0.5792, 0.549, 0.4527, 0.549, 0.4527, 0.5555, 0.4527, 0.5555, 0.4527, 0.549, 0.4397, 0.549, 0.4527, 0.549, 0.4527, 0.5555, 0.4397, 0.5555, 0.503, 0.549, 0.5128, 0.549, 0.5128, 0.5555, 0.503, 0.5555, 0.5663, 0.549, 0.5792, 0.549, 0.5792, 0.5555, 0.5663, 0.5555, 0.3996, 0.549, 0.4148, 0.549, 0.4148, 0.5555, 0.3996, 0.5555, 0.5128, 0.549, 0.5128, 0.5555, 0.5128, 0.5555, 0.5128, 0.549, 0.4527, 0.549, 0.4811, 0.549, 0.4811, 0.5555, 0.4527, 0.5555, 0.5128, 0.549, 0.5456, 0.549, 0.5456, 0.5555, 0.5128, 0.5555, 0.375, 0.549, 0.3996, 0.549, 0.3996, 0.5555, 0.375, 0.5555, 0.5792, 0.549, 0.6018, 0.549, 0.6018, 0.5555, 0.5792, 0.5555, 0.625, 0.549, 0.875, 0.549, 0.875, 0.5555, 0.625, 0.5555, 0.125, 0.549, 0.375, 0.549, 0.375, 0.5555, 0.125, 0.5555, 0.6018, 0.549, 0.625, 0.549, 0.625, 0.5555, 0.6018, 0.5555, 0.6018, 0.1806, 0.625, 0.1806, 0.625, 0.1945, 0.6018, 0.1945, 0.5792, 0.1806, 0.6018, 0.1806, 0.6018, 0.1945, 0.5792, 0.1945, 0.375, 0.1806, 0.3996, 0.1806, 0.3996, 0.1945, 0.375, 0.1945, 0.5663, 0.1806, 0.5792, 0.1806, 0.5792, 0.1945, 0.5663, 0.1945, 0.5128, 0.1806, 0.5456, 0.1806, 0.5456, 0.1945, 0.5128, 0.1945, 0.503, 0.1806, 0.5128, 0.1806, 0.5128, 0.1945, 0.503, 0.1945, 0.4811, 0.5694, 0.4811, 0.5555, 0.4811, 0.5555, 0.4811, 0.5694, 0.4527, 0.1806, 0.4811, 0.1806, 0.4811, 0.1945, 0.4527, 0.1945, 0.4397, 0.1806, 0.4527, 0.1806, 0.4527, 0.1945, 0.4397, 0.1945, 0.3996, 0.1806, 0.4148, 0.1806, 0.4148, 0.1945, 0.3996, 0.1945, 0.4148, 0.5694, 0.4148, 0.5555, 0.4148, 0.5555, 0.4148, 0.5694, 0.5456, 0.5694, 0.5456, 0.5555, 0.5456, 0.5555, 0.5456, 0.5694, 0.5579, 0.1806, 0.5663, 0.1806, 0.5663, 0.1945, 0.5579, 0.1945, 0.5456, 0.1806, 0.5579, 0.1806, 0.5579, 0.1945, 0.5456, 0.1945, 0.4933, 0.1806, 0.503, 0.1806, 0.503, 0.1945, 0.4933, 0.1945, 0.4811, 0.1806, 0.4933, 0.1806, 0.4933, 0.1945, 0.4811, 0.1945, 0.4292, 0.1806, 0.4397, 0.1806, 0.4397, 0.1945, 0.4292, 0.1945, 0.4148, 0.1806, 0.4292, 0.1806, 0.4292, 0.1945, 0.4148, 0.1945, 0.5579, 0.7016, 0.5579, 0.6927, 0.5579, 0.6927, 0.5579, 0.7016, 0.4933, 0.5555, 0.503, 0.5555, 0.503, 0.5694, 0.4933, 0.5694, 0.4292, 0.6667, 0.4397, 0.6667, 0.4397, 0.6667, 0.4292, 0.6667, 0.5663, 0.5763, 0.5579, 0.5763, 0.5579, 0.5763, 0.5663, 0.5763, 0.5579, 0.6745, 0.5663, 0.6745, 0.5663, 0.6927, 0.5579, 0.6927, 0.4292, 0.5555, 0.4397, 0.5555, 0.4397, 0.5694, 0.4292, 0.5694, 0.4397, 0.7016, 0.4292, 0.7016, 0.4292, 0.7016, 0.4397, 0.7016, 0.503, 0.5763, 0.4933, 0.5763, 0.4933, 0.5763, 0.503, 0.5763, 0.5579, 0.6745, 0.5579, 0.6745, 0.5579, 0.6927, 0.5579, 0.6927, 0.4292, 0.5555, 0.4292, 0.549, 0.4292, 0.549, 0.4292, 0.5555, 0.4397, 0.6927, 0.4397, 0.7016, 0.4397, 0.7016, 0.4397, 0.6927, 0.4397, 0.5763, 0.4292, 0.5763, 0.4292, 0.5763, 0.4397, 0.5763, 0.503, 0.5694, 0.503, 0.5763, 0.503, 0.5763, 0.503, 0.5694, 0.4292, 0.7016, 0.4292, 0.6927, 0.4292, 0.6927, 0.4292, 0.7016, 0.503, 0.5763, 0.4933, 0.5763, 0.4933, 0.5763, 0.503, 0.5763, 0.5579, 0.6667, 0.5663, 0.6667, 0.5663, 0.6667, 0.5579, 0.6667, 0.503, 0.7016, 0.4933, 0.7016, 0.4933, 0.7016, 0.503, 0.7016, 0.5579, 0.6745, 0.5579, 0.6667, 0.5579, 0.6667, 0.5579, 0.6745, 0.5663, 0.6667, 0.5663, 0.6745, 0.5663, 0.6745, 0.5663, 0.6667, 0.5663, 0.549, 0.5663, 0.5555, 0.5663, 0.5555, 0.5663, 0.549, 0.4933, 0.5763, 0.4933, 0.5694, 0.4933, 0.5694, 0.4933, 0.5763, 0.5579, 0.5555, 0.5579, 0.549, 0.5579, 0.549, 0.5579, 0.5555, 0.4933, 0.6667, 0.503, 0.6667, 0.503, 0.6667, 0.4933, 0.6667, 0.4397, 0.5694, 0.4397, 0.5763, 0.4397, 0.5763, 0.4397, 0.5694, 0.4397, 0.7016, 0.4292, 0.7016, 0.4292, 0.7016, 0.4397, 0.7016, 0.4933, 0.6745, 0.4933, 0.6667, 0.4933, 0.6667, 0.4933, 0.6745, 0.503, 0.6667, 0.503, 0.6745, 0.503, 0.6745, 0.503, 0.6667, 0.503, 0.549, 0.503, 0.5555, 0.503, 0.5555, 0.503, 0.549, 0.5579, 0.549, 0.5663, 0.549, 0.5663, 0.549, 0.5579, 0.549, 0.5579, 0.5694, 0.5663, 0.5694, 0.5663, 0.5694, 0.5579, 0.5694, 0.5579, 0.6927, 0.5663, 0.6927, 0.5663, 0.6927, 0.5579, 0.6927, 0.4933, 0.5555, 0.4933, 0.549, 0.4933, 0.549, 0.4933, 0.5555, 0.5663, 0.5763, 0.5579, 0.5763, 0.5579, 0.5763, 0.5663, 0.5763, 0.5663, 0.6745, 0.5579, 0.6745, 0.5579, 0.6745, 0.5663, 0.6745, 0.4292, 0.6667, 0.4397, 0.6667, 0.4397, 0.6667, 0.4292, 0.6667, 0.4397, 0.549, 0.4397, 0.5555, 0.4397, 0.5555, 0.4397, 0.549, 0.4933, 0.549, 0.503, 0.549, 0.503, 0.549, 0.4933, 0.549, 0.4292, 0.6745, 0.4292, 0.6667, 0.4292, 0.6667, 0.4292, 0.6745, 0.4397, 0.6667, 0.4397, 0.6745, 0.4397, 0.6745, 0.4397, 0.6667, 0.4933, 0.5694, 0.503, 0.5694, 0.503, 0.5694, 0.4933, 0.5694, 0.4933, 0.6927, 0.503, 0.6927, 0.503, 0.6927, 0.4933, 0.6927, 0.4292, 0.5763, 0.4292, 0.5694, 0.4292, 0.5694, 0.4292, 0.5763, 0.4292, 0.5555, 0.4292, 0.549, 0.4292, 0.549, 0.4292, 0.5555, 0.503, 0.6745, 0.4933, 0.6745, 0.4933, 0.6745, 0.503, 0.6745, 0.5663, 0.6927, 0.5663, 0.7016, 0.5663, 0.7016, 0.5663, 0.6927, 0.4292, 0.549, 0.4397, 0.549, 0.4397, 0.549, 0.4292, 0.549, 0.4292, 0.5694, 0.4397, 0.5694, 0.4397, 0.5694, 0.4292, 0.5694, 0.4292, 0.6927, 0.4397, 0.6927, 0.4397, 0.6927, 0.4292, 0.6927, 0.5579, 0.6667, 0.5663, 0.6667, 0.5663, 0.6745, 0.5579, 0.6745, 0.5579, 0.6927, 0.5663, 0.6927, 0.5663, 0.7016, 0.5579, 0.7016, 0.4933, 0.6667, 0.503, 0.6667, 0.503, 0.6745, 0.4933, 0.6745, 0.4933, 0.6927, 0.503, 0.6927, 0.503, 0.7016, 0.4933, 0.7016, 0.4292, 0.6667, 0.4397, 0.6667, 0.4397, 0.6745, 0.4292, 0.6745, 0.4292, 0.6927, 0.4397, 0.6927, 0.4397, 0.7016, 0.4292, 0.7016, 0.4292, 0.5694, 0.4397, 0.5694, 0.4397, 0.5763, 0.4292, 0.5763, 0.4933, 0.5694, 0.503, 0.5694, 0.503, 0.5763, 0.4933, 0.5763, 0.5579, 0.5694, 0.5663, 0.5694, 0.5663, 0.5763, 0.5579, 0.5763, 0.4292, 0.549, 0.4397, 0.549, 0.4397, 0.5555, 0.4292, 0.5555, 0.4933, 0.549, 0.503, 0.549, 0.503, 0.5555, 0.4933, 0.5555, 0.5579, 0.549, 0.5663, 0.549, 0.5663, 0.5555, 0.5579, 0.5555, 0.5579, 0.549, 0.5663, 0.549, 0.5663, 0.549, 0.5579, 0.549, 0.4292, 0.6745, 0.4397, 0.6745, 0.4397, 0.6927, 0.4292, 0.6927, 0.5579, 0.5555, 0.5663, 0.5555, 0.5663, 0.5694, 0.5579, 0.5694, 0.5579, 0.6745, 0.5579, 0.6667, 0.5579, 0.6667, 0.5579, 0.6745, 0.4933, 0.549, 0.503, 0.549, 0.503, 0.549, 0.4933, 0.549, 0.4292, 0.6745, 0.4292, 0.6745, 0.4292, 0.6927, 0.4292, 0.6927, 0.503, 0.6667, 0.503, 0.6745, 0.503, 0.6745, 0.503, 0.6667, 0.4292, 0.549, 0.4397, 0.549, 0.4397, 0.549, 0.4292, 0.549, 0.4292, 0.7016, 0.4292, 0.6927, 0.4292, 0.6927, 0.4292, 0.7016, 0.503, 0.6927, 0.503, 0.7016, 0.503, 0.7016, 0.503, 0.6927, 0.5579, 0.5555, 0.5579, 0.5555, 0.5579, 0.5694, 0.5579, 0.5694, 0.4292, 0.6745, 0.4292, 0.6667, 0.4292, 0.6667, 0.4292, 0.6745, 0.503, 0.7016, 0.4933, 0.7016, 0.4933, 0.7016, 0.503, 0.7016, 0.4933, 0.5555, 0.4933, 0.5555, 0.4933, 0.5694, 0.4933, 0.5694, 0.5663, 0.5694, 0.5663, 0.5763, 0.5663, 0.5763, 0.5663, 0.5694, 0.4933, 0.6667, 0.503, 0.6667, 0.503, 0.6667, 0.4933, 0.6667, 0.4292, 0.5555, 0.4292, 0.5555, 0.4292, 0.5694, 0.4292, 0.5694, 0.5579, 0.5763, 0.5579, 0.5694, 0.5579, 0.5694, 0.5579, 0.5763, 0.4933, 0.6745, 0.503, 0.6745, 0.503, 0.6927, 0.4933, 0.6927, 0.5663, 0.549, 0.5663, 0.5555, 0.5663, 0.5555, 0.5663, 0.549, 0.503, 0.5694, 0.503, 0.5763, 0.503, 0.5763, 0.503, 0.5694, 0.4933, 0.6745, 0.4933, 0.6745, 0.4933, 0.6927, 0.4933, 0.6927, 0.5579, 0.5555, 0.5579, 0.549, 0.5579, 0.549, 0.5579, 0.5555, 0.5663, 0.6667, 0.5663, 0.6745, 0.5663, 0.6745, 0.5663, 0.6667, 0.4933, 0.5763, 0.4933, 0.5694, 0.4933, 0.5694, 0.4933, 0.5763, 0.4933, 0.7016, 0.4933, 0.6927, 0.4933, 0.6927, 0.4933, 0.7016, 0.503, 0.549, 0.503, 0.5555, 0.503, 0.5555, 0.503, 0.549, 0.5663, 0.6927, 0.5663, 0.7016, 0.5663, 0.7016, 0.5663, 0.6927, 0.4397, 0.5694, 0.4397, 0.5763, 0.4397, 0.5763, 0.4397, 0.5694, 0.4933, 0.6745, 0.4933, 0.6667, 0.4933, 0.6667, 0.4933, 0.6745, 0.4933, 0.5555, 0.4933, 0.549, 0.4933, 0.549, 0.4933, 0.5555, 0.5663, 0.7016, 0.5579, 0.7016, 0.5579, 0.7016, 0.5663, 0.7016, 0.4292, 0.5763, 0.4292, 0.5694, 0.4292, 0.5694, 0.4292, 0.5763, 0.4397, 0.6667, 0.4397, 0.6745, 0.4397, 0.6745, 0.4397, 0.6667, 0.4397, 0.549, 0.4397, 0.5555, 0.4397, 0.5555, 0.4397, 0.549, 0.5579, 0.6667, 0.5663, 0.6667, 0.5663, 0.6667, 0.5579, 0.6667, 0.5663, 0.6745, 0.5663, 0.6745, 0.5663, 0.6927, 0.5663, 0.6927, 0.5663, 0.6745, 0.5579, 0.6745, 0.5579, 0.6927, 0.5663, 0.6927, 0.503, 0.5555, 0.503, 0.5555, 0.503, 0.5694, 0.503, 0.5694, 0.503, 0.5555, 0.4933, 0.5555, 0.4933, 0.5694, 0.503, 0.5694, 0.5663, 0.5555, 0.5663, 0.5555, 0.5663, 0.5694, 0.5663, 0.5694, 0.5663, 0.5555, 0.5579, 0.5555, 0.5579, 0.5694, 0.5663, 0.5694, 0.503, 0.6745, 0.503, 0.6745, 0.503, 0.6927, 0.503, 0.6927, 0.503, 0.6745, 0.4933, 0.6745, 0.4933, 0.6927, 0.503, 0.6927, 0.4397, 0.6745, 0.4397, 0.6745, 0.4397, 0.6927, 0.4397, 0.6927, 0.4397, 0.6745, 0.4292, 0.6745, 0.4292, 0.6927, 0.4397, 0.6927, 0.4397, 0.5555, 0.4397, 0.5555, 0.4397, 0.5694, 0.4397, 0.5694, 0.4397, 0.5555, 0.4292, 0.5555, 0.4292, 0.5694, 0.4397, 0.5694])
me_cube.materials.append(mat_material)
me_cube.use_mirror_vertex_groups = False
me_cube.update()

# ---- objects
ob_cube = bpy.data.objects.new('Cube', me_cube)
ob_light = bpy.data.objects.new('Light', light_light)
ob_camera = bpy.data.objects.new('Camera', cam_camera)

# ---- transforms, parenting, visibility, modifiers, constraints
ob_cube.location = (0.0, 0.0, 2.854)
ob_cube.scale = (1.623, 3.448, 2.699)
ob_cube.lock_rotations_4d = False
ob_cube.empty_display_type = 'ARROWS'
ob_cube.lineart.crease_threshold = 0.0
ob_light.location = (4.076, 1.005, 5.904)
ob_light.rotation_euler = (0.6503, 0.05522, 1.866)
ob_light.lock_rotations_4d = False
ob_light.empty_display_type = 'ARROWS'
ob_light.color = (0.0, 0.0, 0.0, 0.0)
ob_light.lineart.crease_threshold = 0.0
ob_camera.location = (7.359, -6.926, 4.958)
ob_camera.rotation_euler = (1.109, 0.0, 0.8149)
ob_camera.lock_rotations_4d = False
ob_camera.empty_display_type = 'ARROWS'
ob_camera.color = (0.0, 0.0, 0.0, 0.0)
ob_camera.display_type = 'WIRE'
ob_camera.lineart.crease_threshold = 0.0

# ---- collection membership
col_collection.objects.link(ob_cube)
col_collection.objects.link(ob_light)
col_collection.objects.link(ob_camera)

# ---- scene / render settings (as saved in the file)
scene.camera = ob_camera
scene.frame_start = 1; scene.frame_end = 250; scene.frame_set(1)
scene.render.engine = 'BLENDER_EEVEE_NEXT'
bpy.context.view_layer.update()
